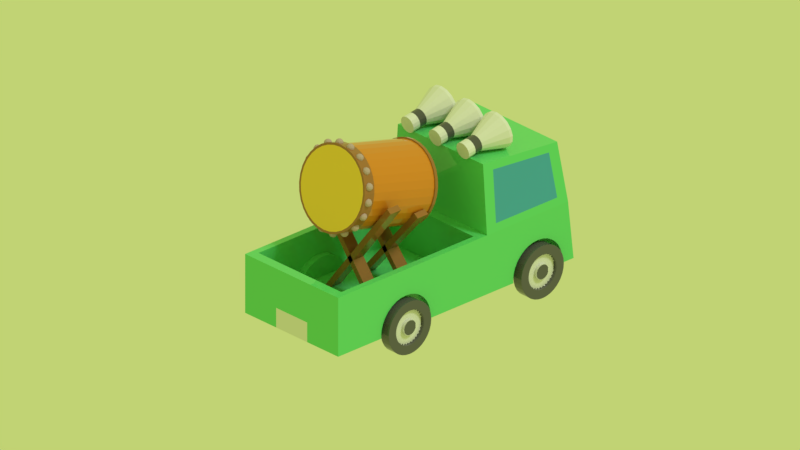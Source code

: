 # Source: bedug.blend  (saved by Blender 2.93.21; exported with 4.5.12 LTS)
import bpy
from mathutils import Matrix  # noqa: F401  (used for matrix-valued properties, if any)

bpy.ops.wm.read_factory_settings(use_empty=True)
scene = bpy.context.scene
scene.name = 'Scene'

# ---- collections
col_collection_1 = bpy.data.collections.new('Collection 1'); scene.collection.children.link(col_collection_1)

# ---- materials (node trees are filled in below, after node groups)
mat_plate = bpy.data.materials.new('plate')
mat_plate.alpha_threshold = 0.0
mat_plate.roughness = 0.5
mat_black = bpy.data.materials.new('black')
mat_black.alpha_threshold = 0.0
mat_black.roughness = 0.5
mat_tire = bpy.data.materials.new('tire')
mat_tire.alpha_threshold = 0.0
mat_tire.roughness = 0.5
mat_car = bpy.data.materials.new('car')
mat_car.alpha_threshold = 0.0
mat_car.roughness = 0.5
mat_window_car = bpy.data.materials.new('window_car')
mat_window_car.alpha_threshold = 0.0
mat_window_car.roughness = 0.5
mat_wood_2 = bpy.data.materials.new('wood_2')
mat_wood_2.alpha_threshold = 0.0
mat_wood_2.roughness = 0.5
mat_wood_2.line_color = (0.0, 0.0, 0.0, 1.0)
mat_metal = bpy.data.materials.new('metal')
mat_metal.alpha_threshold = 0.0
mat_metal.roughness = 0.5
mat_wood = bpy.data.materials.new('wood')
mat_wood.alpha_threshold = 0.0
mat_wood.roughness = 0.5
mat_wood.line_color = (0.0, 0.0, 0.0, 1.0)
mat_kulit = bpy.data.materials.new('kulit')
mat_kulit.alpha_threshold = 0.0
mat_kulit.roughness = 0.5

# ---- material node trees
mat_plate.use_nodes = True; mat_plate.node_tree.nodes.clear()
_N = mat_plate.node_tree.nodes; _L = mat_plate.node_tree.links
n0 = _N.new('ShaderNodeOutputMaterial'); n0.name = 'Material Output'; n0.location = (300, 300)
n1 = _N.new('ShaderNodeBsdfPrincipled'); n1.name = 'Principled BSDF'; n1.location = (10, 300)
n1.distribution = 'GGX'
n1.subsurface_method = 'BURLEY'
n1.inputs[0].default_value = (0.7991, 0.7991, 0.7991, 1.0)
n1.inputs[2].default_value = 0.0
n1.inputs[3].default_value = 1.45
n1.inputs[27].default_value = (0.0, 0.0, 0.0, 1.0)
n1.inputs[28].default_value = 1.0
_L.new(n1.outputs[0], n0.inputs[0])
n0.is_active_output = True
mat_black.use_nodes = True; mat_black.node_tree.nodes.clear()
_N = mat_black.node_tree.nodes; _L = mat_black.node_tree.links
n0 = _N.new('ShaderNodeOutputMaterial'); n0.name = 'Material Output'; n0.location = (300, 300)
n1 = _N.new('ShaderNodeBsdfPrincipled'); n1.name = 'Principled BSDF'; n1.location = (10, 300)
n1.distribution = 'GGX'
n1.subsurface_method = 'BURLEY'
n1.inputs[0].default_value = (0.09084, 0.09084, 0.09084, 1.0)
n1.inputs[2].default_value = 0.0
n1.inputs[3].default_value = 1.45
n1.inputs[27].default_value = (0.0, 0.0, 0.0, 1.0)
n1.inputs[28].default_value = 1.0
_L.new(n1.outputs[0], n0.inputs[0])
n0.is_active_output = True
mat_tire.use_nodes = True; mat_tire.node_tree.nodes.clear()
_N = mat_tire.node_tree.nodes; _L = mat_tire.node_tree.links
n0 = _N.new('ShaderNodeOutputMaterial'); n0.name = 'Material Output'; n0.location = (300, 300)
n1 = _N.new('ShaderNodeBsdfPrincipled'); n1.name = 'Principled BSDF'; n1.location = (10, 300)
n1.distribution = 'GGX'
n1.subsurface_method = 'BURLEY'
n1.inputs[0].default_value = (0.107, 0.107, 0.107, 1.0)
n1.inputs[2].default_value = 0.0
n1.inputs[3].default_value = 1.45
n1.inputs[27].default_value = (0.0, 0.0, 0.0, 1.0)
n1.inputs[28].default_value = 1.0
_L.new(n1.outputs[0], n0.inputs[0])
n0.is_active_output = True
mat_car.use_nodes = True; mat_car.node_tree.nodes.clear()
_N = mat_car.node_tree.nodes; _L = mat_car.node_tree.links
n0 = _N.new('ShaderNodeOutputMaterial'); n0.name = 'Material Output'; n0.location = (300, 300)
n1 = _N.new('ShaderNodeBsdfPrincipled'); n1.name = 'Principled BSDF'; n1.location = (10, 300)
n1.distribution = 'GGX'
n1.subsurface_method = 'BURLEY'
n1.inputs[0].default_value = (0.1248, 0.7011, 0.2016, 1.0)
n1.inputs[2].default_value = 0.0
n1.inputs[3].default_value = 1.45
n1.inputs[27].default_value = (0.0, 0.0, 0.0, 1.0)
n1.inputs[28].default_value = 1.0
_L.new(n1.outputs[0], n0.inputs[0])
n0.is_active_output = True
mat_window_car.use_nodes = True; mat_window_car.node_tree.nodes.clear()
_N = mat_window_car.node_tree.nodes; _L = mat_window_car.node_tree.links
n0 = _N.new('ShaderNodeOutputMaterial'); n0.name = 'Material Output'; n0.location = (300, 300)
n1 = _N.new('ShaderNodeBsdfPrincipled'); n1.name = 'Principled BSDF'; n1.location = (10, 300)
n1.distribution = 'GGX'
n1.subsurface_method = 'BURLEY'
n1.inputs[0].default_value = (0.05613, 0.3813, 0.5395, 1.0)
n1.inputs[2].default_value = 0.0
n1.inputs[3].default_value = 1.45
n1.inputs[27].default_value = (0.0, 0.0, 0.0, 1.0)
n1.inputs[28].default_value = 1.0
_L.new(n1.outputs[0], n0.inputs[0])
n0.is_active_output = True
mat_wood_2.use_nodes = True; mat_wood_2.node_tree.nodes.clear()
_N = mat_wood_2.node_tree.nodes; _L = mat_wood_2.node_tree.links
n0 = _N.new('ShaderNodeOutputMaterial'); n0.name = 'Material Output'; n0.location = (300, 300)
n1 = _N.new('ShaderNodeBsdfPrincipled'); n1.name = 'Principled BSDF'; n1.location = (10, 300)
n1.distribution = 'GGX'
n1.subsurface_method = 'BURLEY'
n1.inputs[0].default_value = (0.3663, 0.1529, 0.04374, 1.0)
n1.inputs[2].default_value = 0.0
n1.inputs[3].default_value = 1.45
n1.inputs[27].default_value = (0.0, 0.0, 0.0, 1.0)
n1.inputs[28].default_value = 1.0
_L.new(n1.outputs[0], n0.inputs[0])
n0.is_active_output = True
mat_metal.use_nodes = True; mat_metal.node_tree.nodes.clear()
_N = mat_metal.node_tree.nodes; _L = mat_metal.node_tree.links
n0 = _N.new('ShaderNodeOutputMaterial'); n0.name = 'Material Output'; n0.location = (300, 300)
n1 = _N.new('ShaderNodeBsdfDiffuse'); n1.name = 'Diffuse BSDF'; n1.location = (10, 300)
n1.inputs[0].default_value = (0.5382, 0.3902, 0.3776, 1.0)
_L.new(n1.outputs[0], n0.inputs[0])
n0.is_active_output = True
mat_wood.use_nodes = True; mat_wood.node_tree.nodes.clear()
_N = mat_wood.node_tree.nodes; _L = mat_wood.node_tree.links
n0 = _N.new('ShaderNodeOutputMaterial'); n0.name = 'Material Output'; n0.location = (300, 300)
n1 = _N.new('ShaderNodeBsdfPrincipled'); n1.name = 'Principled BSDF'; n1.location = (10, 300)
n1.distribution = 'GGX'
n1.subsurface_method = 'BURLEY'
n1.inputs[0].default_value = (0.7011, 0.2423, 0.0185, 1.0)
n1.inputs[2].default_value = 0.0
n1.inputs[3].default_value = 1.45
n1.inputs[27].default_value = (0.0, 0.0, 0.0, 1.0)
n1.inputs[28].default_value = 1.0
_L.new(n1.outputs[0], n0.inputs[0])
n0.is_active_output = True
mat_kulit.use_nodes = True; mat_kulit.node_tree.nodes.clear()
_N = mat_kulit.node_tree.nodes; _L = mat_kulit.node_tree.links
n0 = _N.new('ShaderNodeOutputMaterial'); n0.name = 'Material Output'; n0.location = (300, 300)
n1 = _N.new('ShaderNodeBsdfPrincipled'); n1.name = 'Principled BSDF'; n1.location = (10, 300)
n1.distribution = 'GGX'
n1.subsurface_method = 'BURLEY'
n1.inputs[0].default_value = (0.9301, 0.6172, 0.04971, 1.0)
n1.inputs[2].default_value = 0.0
n1.inputs[3].default_value = 1.45
n1.inputs[27].default_value = (0.0, 0.0, 0.0, 1.0)
n1.inputs[28].default_value = 1.0
_L.new(n1.outputs[0], n0.inputs[0])
n0.is_active_output = True

# ---- world
world_world = bpy.data.worlds.new('World'); scene.world = world_world
world_world.use_nodes = True; world_world.node_tree.nodes.clear()
_N = world_world.node_tree.nodes; _L = world_world.node_tree.links
n0 = _N.new('ShaderNodeOutputWorld'); n0.name = 'World Output'; n0.location = (300, 300)
n1 = _N.new('ShaderNodeBackground'); n1.name = 'Background'; n1.location = (10, 300)
n1.inputs[0].default_value = (0.5352, 0.65, 0.1737, 1.0)
_L.new(n1.outputs[0], n0.inputs[0])
n0.is_active_output = True
world_world.color = (0.05088, 0.05088, 0.05088)
world_world.use_sun_shadow = False
world_world.sun_shadow_jitter_overblur = 0.0

# ---- cameras
cam_camera = bpy.data.cameras.new('Camera')
cam_camera.type = 'ORTHO'
cam_camera.clip_end = 100.0
cam_camera.lens = 35.0
cam_camera.sensor_width = 32.0
cam_camera.sensor_height = 18.0
cam_camera.ortho_scale = 18.21
cam_camera.dof.focus_distance = 0.0

# ---- lights
light_lamp = bpy.data.lights.new('Lamp', 'SUN')
light_lamp.transmission_factor = 0.0
light_lamp.cutoff_distance = 30.0
light_lamp.angle = 0.1993
light_lamp.energy = 1.0
light_lamp.shadow_buffer_clip_start = 1.001
light_lamp.shadow_soft_size = 0.1
light_lamp.shadow_cascade_max_distance = 1000.0

# ---- meshes
me_cylinder_006 = bpy.data.meshes.new('Cylinder.006')
me_cylinder_006.from_pydata([(9.981e-08, 0.5692, -0.2091), (9.981e-08, 0.5692, 0.2091), (0.08001, 0.5533, -0.2091), (0.08001, 0.5533, 0.2091), (0.1478, 0.508, -0.2091), (0.1478, 0.508, 0.2091), (0.1932, 0.4402, -0.2091), (0.1932, 0.4402, 0.2091), (0.2091, 0.3602, -0.2091), (0.2091, 0.3602, 0.2091), (0.1932, 0.2802, -0.2091), (0.1932, 0.2802, 0.2091), (0.1478, 0.2123, -0.2091), (0.1478, 0.2123, 0.2091), (0.08001, 0.167, -0.2091), (0.08001, 0.167, 0.2091), (1.314e-07, 0.1511, -0.2091), (1.314e-07, 0.1511, 0.2091), (-0.08001, 0.167, -0.2091), (-0.08001, 0.167, 0.2091), (-0.1478, 0.2123, -0.2091), (-0.1478, 0.2123, 0.2091), (-0.1932, 0.2802, -0.2091), (-0.1932, 0.2802, 0.2091), (-0.2091, 0.3602, -0.2091), (-0.2091, 0.3602, 0.2091), (-0.1932, 0.4402, -0.2091), (-0.1932, 0.4402, 0.2091), (-0.1478, 0.508, -0.2091), (-0.1478, 0.508, 0.2091), (-0.08001, 0.5533, -0.2091), (-0.08001, 0.5533, 0.2091), (7.597e-08, 0.8201, -0.8567), (0.176, 0.7851, -0.8567), (0.3252, 0.6854, -0.8567), (0.4249, 0.5362, -0.8567), (0.4599, 0.3602, -0.8567), (0.4249, 0.1842, -0.8567), (0.3252, 0.03495, -0.8567), (0.176, -0.06475, -0.8567), (1.454e-07, -0.09976, -0.8567), (-0.176, -0.06475, -0.8567), (-0.3252, 0.03495, -0.8567), (-0.4249, 0.1842, -0.8567), (-0.4599, 0.3602, -0.8567), (-0.4249, 0.5362, -0.8567), (-0.3252, 0.6854, -0.8567), (-0.176, 0.7851, -0.8567), (7.597e-08, 0.8201, -0.9361), (0.176, 0.7851, -0.9361), (0.3252, 0.6854, -0.9361), (0.4249, 0.5362, -0.9361), (0.4599, 0.3602, -0.9361), (0.4249, 0.1842, -0.9361), (0.3252, 0.03495, -0.9361), (0.176, -0.06475, -0.9361), (1.454e-07, -0.09976, -0.9361), (-0.176, -0.06475, -0.9361), (-0.3252, 0.03495, -0.9361), (-0.4249, 0.1842, -0.9361), (-0.4599, 0.3602, -0.9361), (-0.4249, 0.5362, -0.9361), (-0.3252, 0.6854, -0.9361), (-0.176, 0.7851, -0.9361), (8.39e-08, 0.7231, -0.9361), (0.1389, 0.6955, -0.9361), (0.2567, 0.6168, -0.9361), (0.3354, 0.4991, -0.9361), (0.363, 0.3602, -0.9361), (0.3354, 0.2213, -0.9361), (0.2567, 0.1035, -0.9361), (0.1389, 0.02481, -0.9361), (1.387e-07, -0.002822, -0.9361), (-0.1389, 0.02481, -0.9361), (-0.2567, 0.1035, -0.9361), (-0.3354, 0.2213, -0.9361), (-0.363, 0.3602, -0.9361), (-0.3354, 0.4991, -0.9361), (-0.2567, 0.6168, -0.9361), (-0.1389, 0.6955, -0.9361), (9.455e-08, 0.7231, -0.744), (0.1389, 0.6955, -0.744), (0.2567, 0.6168, -0.744), (0.3354, 0.4991, -0.744), (0.363, 0.3602, -0.744), (0.3354, 0.2213, -0.744), (0.2567, 0.1035, -0.744), (0.1389, 0.02481, -0.744), (1.494e-07, -0.002822, -0.744), (-0.1389, 0.02481, -0.744), (-0.2567, 0.1035, -0.744), (-0.3354, 0.2213, -0.744), (-0.363, 0.3602, -0.744), (-0.3354, 0.4991, -0.744), (-0.2567, 0.6168, -0.744), (-0.1389, 0.6955, -0.744), (9.981e-08, 0.5692, -2.98e-08), (0.08001, 0.5533, -2.98e-08), (0.1478, 0.508, -2.98e-08), (0.1932, 0.4402, -2.98e-08), (0.2091, 0.3602, -2.98e-08), (0.1932, 0.2802, -2.98e-08), (0.1478, 0.2123, -2.98e-08), (0.08001, 0.167, -2.98e-08), (1.314e-07, 0.1511, -2.98e-08), (-0.08001, 0.167, -2.98e-08), (-0.1478, 0.2123, -2.98e-08), (-0.1932, 0.2802, -2.98e-08), (-0.2091, 0.3602, -2.98e-08), (-0.1932, 0.4402, -2.98e-08), (-0.1478, 0.508, -2.98e-08), (-0.08001, 0.5533, -2.98e-08)], [], [(96, 1, 3, 97), (97, 3, 5, 98), (98, 5, 7, 99), (99, 7, 9, 100), (100, 9, 11, 101), (101, 11, 13, 102), (102, 13, 15, 103), (103, 15, 17, 104), (104, 17, 19, 105), (105, 19, 21, 106), (106, 21, 23, 107), (107, 23, 25, 108), (108, 25, 27, 109), (109, 27, 29, 110), (3, 1, 31, 29, 27, 25, 23, 21, 19, 17, 15, 13, 11, 9, 7, 5), (110, 29, 31, 111), (111, 31, 1, 96), (26, 28, 46, 45), (39, 40, 56, 55), (2, 4, 34, 33), (12, 14, 39, 38), (22, 24, 44, 43), (8, 10, 37, 36), (18, 20, 42, 41), (28, 30, 47, 46), (4, 6, 35, 34), (14, 16, 40, 39), (0, 2, 33, 32), (24, 26, 45, 44), (10, 12, 38, 37), (20, 22, 43, 42), (30, 0, 32, 47), (6, 8, 36, 35), (16, 18, 41, 40), (60, 61, 77, 76), (32, 33, 49, 48), (47, 32, 48, 63), (40, 41, 57, 56), (33, 34, 50, 49), (41, 42, 58, 57), (34, 35, 51, 50), (42, 43, 59, 58), (35, 36, 52, 51), (43, 44, 60, 59), (36, 37, 53, 52), (44, 45, 61, 60), (37, 38, 54, 53), (45, 46, 62, 61), (38, 39, 55, 54), (46, 47, 63, 62), (66, 67, 83, 82), (53, 54, 70, 69), (61, 62, 78, 77), (54, 55, 71, 70), (62, 63, 79, 78), (55, 56, 72, 71), (48, 49, 65, 64), (63, 48, 64, 79), (56, 57, 73, 72), (49, 50, 66, 65), (57, 58, 74, 73), (50, 51, 67, 66), (58, 59, 75, 74), (51, 52, 68, 67), (59, 60, 76, 75), (52, 53, 69, 68), (80, 81, 82, 83, 84, 85, 86, 87, 88, 89, 90, 91, 92, 93, 94, 95), (74, 75, 91, 90), (67, 68, 84, 83), (75, 76, 92, 91), (68, 69, 85, 84), (76, 77, 93, 92), (69, 70, 86, 85), (77, 78, 94, 93), (70, 71, 87, 86), (78, 79, 95, 94), (71, 72, 88, 87), (64, 65, 81, 80), (79, 64, 80, 95), (72, 73, 89, 88), (65, 66, 82, 81), (73, 74, 90, 89), (30, 111, 96, 0), (28, 110, 111, 30), (26, 109, 110, 28), (24, 108, 109, 26), (22, 107, 108, 24), (20, 106, 107, 22), (18, 105, 106, 20), (16, 104, 105, 18), (14, 103, 104, 16), (12, 102, 103, 14), (10, 101, 102, 12), (8, 100, 101, 10), (6, 99, 100, 8), (4, 98, 99, 6), (2, 97, 98, 4), (0, 96, 97, 2)])
me_cylinder_006.polygons.foreach_set('material_index', [0, 0, 0, 0, 0, 0, 0, 0, 0, 0, 0, 0, 0, 0, 0, 0, 0, 0, 0, 0, 0, 0, 0, 0, 0, 0, 0, 0, 0, 0, 0, 0, 0, 0, 0, 0, 0, 0, 0, 0, 0, 0, 0, 0, 0, 0, 0, 0, 0, 0, 0, 0, 0, 0, 0, 0, 0, 0, 0, 0, 0, 0, 0, 0, 0, 0, 0, 0, 0, 0, 0, 0, 0, 0, 0, 0, 0, 0, 0, 0, 0, 0, 1, 1, 1, 1, 1, 1, 1, 1, 1, 1, 1, 1, 1, 1, 1, 1])
me_cylinder_006.materials.append(mat_plate)
me_cylinder_006.materials.append(mat_black)
me_cylinder_006.use_remesh_preserve_volume = False
me_cylinder_006.use_remesh_preserve_attributes = False
me_cylinder_006.use_mirror_vertex_groups = False
me_cylinder_006.update()
me_cylinder_004 = bpy.data.meshes.new('Cylinder.004')
me_cylinder_004.from_pydata([(0.6811, 0.4567, 13.1), (0.6811, 0.4567, 15.61), (0.811, 0.4439, 13.1), (0.811, 0.4439, 15.61), (0.9358, 0.406, 13.1), (0.9358, 0.406, 15.61), (1.051, 0.3445, 13.1), (1.051, 0.3445, 15.61), (1.152, 0.2617, 13.1), (1.152, 0.2617, 15.61), (1.235, 0.1609, 13.1), (1.235, 0.1609, 15.61), (1.296, 0.0458, 13.1), (1.296, 0.0458, 15.61), (1.334, -0.07905, 13.1), (1.334, -0.07905, 15.61), (1.347, -0.2089, 13.1), (1.347, -0.2089, 15.61), (1.334, -0.3387, 13.1), (1.334, -0.3387, 15.61), (1.296, -0.4636, 13.1), (1.296, -0.4636, 15.61), (1.235, -0.5787, 13.1), (1.235, -0.5787, 15.61), (1.152, -0.6795, 13.1), (1.152, -0.6795, 15.61), (1.051, -0.7623, 13.1), (1.051, -0.7623, 15.61), (0.9358, -0.8238, 13.1), (0.9358, -0.8238, 15.61), (0.811, -0.8617, 13.1), (0.811, -0.8617, 15.61), (0.6811, -0.8745, 13.1), (0.6811, -0.8745, 15.61), (0.5513, -0.8617, 13.1), (0.5513, -0.8617, 15.61), (0.4264, -0.8238, 13.1), (0.4264, -0.8238, 15.61), (0.3114, -0.7623, 13.1), (0.3114, -0.7623, 15.61), (0.2105, -0.6795, 13.1), (0.2105, -0.6795, 15.61), (0.1278, -0.5787, 13.1), (0.1278, -0.5787, 15.61), (0.06625, -0.4636, 13.1), (0.06625, -0.4636, 15.61), (0.02837, -0.3387, 13.1), (0.02837, -0.3387, 15.61), (0.01559, -0.2089, 13.1), (0.01559, -0.2089, 15.61), (0.02837, -0.07905, 13.1), (0.02837, -0.07905, 15.61), (0.06625, 0.0458, 13.1), (0.06625, 0.0458, 15.61), (0.1278, 0.1609, 13.1), (0.1278, 0.1609, 15.61), (0.2105, 0.2617, 13.1), (0.2105, 0.2617, 15.61), (0.3114, 0.3445, 13.1), (0.3114, 0.3445, 15.61), (0.4264, 0.406, 13.1), (0.4264, 0.406, 15.61), (0.5513, 0.4439, 13.1), (0.5513, 0.4439, 15.61), (0.7664, 0.2196, 15.61), (0.6811, 0.228, 15.61), (0.8483, 0.1948, 15.61), (0.9239, 0.1544, 15.61), (0.9901, 0.1001, 15.61), (1.044, 0.03385, 15.61), (1.085, -0.04169, 15.61), (1.11, -0.1237, 15.61), (1.118, -0.2089, 15.61), (1.11, -0.2941, 15.61), (1.085, -0.3761, 15.61), (1.044, -0.4516, 15.61), (0.9901, -0.5178, 15.61), (0.9239, -0.5722, 15.61), (0.8483, -0.6126, 15.61), (0.7664, -0.6374, 15.61), (0.6811, -0.6458, 15.61), (0.5959, -0.6374, 15.61), (0.5139, -0.6126, 15.61), (0.4384, -0.5722, 15.61), (0.3722, -0.5178, 15.61), (0.3179, -0.4516, 15.61), (0.2775, -0.3761, 15.61), (0.2526, -0.2941, 15.61), (0.2442, -0.2089, 15.61), (0.2526, -0.1237, 15.61), (0.2775, -0.04169, 15.61), (0.3179, 0.03385, 15.61), (0.3722, 0.1001, 15.61), (0.4384, 0.1544, 15.61), (0.5139, 0.1948, 15.61), (0.5959, 0.2196, 15.61), (0.7664, 0.2196, 14.86), (0.6811, 0.228, 14.86), (0.8483, 0.1948, 14.86), (0.9239, 0.1544, 14.86), (0.9901, 0.1001, 14.86), (1.044, 0.03385, 14.86), (1.085, -0.04169, 14.86), (1.11, -0.1237, 14.86), (1.118, -0.2089, 14.86), (1.11, -0.2941, 14.86), (1.085, -0.3761, 14.86), (1.044, -0.4516, 14.86), (0.9901, -0.5178, 14.86), (0.9239, -0.5722, 14.86), (0.8483, -0.6126, 14.86), (0.7664, -0.6374, 14.86), (0.6811, -0.6458, 14.86), (0.5959, -0.6374, 14.86), (0.5139, -0.6126, 14.86), (0.4384, -0.5722, 14.86), (0.3722, -0.5178, 14.86), (0.3179, -0.4516, 14.86), (0.2775, -0.3761, 14.86), (0.2526, -0.2941, 14.86), (0.2442, -0.2089, 14.86), (0.2526, -0.1237, 14.86), (0.2775, -0.04169, 14.86), (0.3179, 0.03385, 14.86), (0.3722, 0.1001, 14.86), (0.4384, 0.1544, 14.86), (0.5139, 0.1948, 14.86), (0.5959, 0.2196, 14.86), (0.7191, -0.01818, 14.86), (0.6811, -0.01445, 14.86), (0.7556, -0.02925, 14.86), (0.7892, -0.04722, 14.86), (0.8186, -0.0714, 14.86), (0.8428, -0.1009, 14.86), (0.8608, -0.1345, 14.86), (0.8719, -0.171, 14.86), (0.8756, -0.2089, 14.86), (0.8719, -0.2468, 14.86), (0.8608, -0.2833, 14.86), (0.8428, -0.3169, 14.86), (0.8186, -0.3464, 14.86), (0.7892, -0.3706, 14.86), (0.7556, -0.3885, 14.86), (0.7191, -0.3996, 14.86), (0.6811, -0.4033, 14.86), (0.6432, -0.3996, 14.86), (0.6067, -0.3885, 14.86), (0.5731, -0.3706, 14.86), (0.5436, -0.3464, 14.86), (0.5195, -0.3169, 14.86), (0.5015, -0.2833, 14.86), (0.4904, -0.2468, 14.86), (0.4867, -0.2089, 14.86), (0.4904, -0.171, 14.86), (0.5015, -0.1345, 14.86), (0.5195, -0.1009, 14.86), (0.5436, -0.0714, 14.86), (0.5731, -0.04722, 14.86), (0.6067, -0.02925, 14.86), (0.6432, -0.01818, 14.86), (0.7191, -0.01818, 15.57), (0.6811, -0.01445, 15.57), (0.7556, -0.02925, 15.57), (0.7892, -0.04722, 15.57), (0.8186, -0.0714, 15.57), (0.8428, -0.1009, 15.57), (0.8608, -0.1345, 15.57), (0.8719, -0.171, 15.57), (0.8756, -0.2089, 15.57), (0.8719, -0.2468, 15.57), (0.8608, -0.2833, 15.57), (0.8428, -0.3169, 15.57), (0.8186, -0.3464, 15.57), (0.7892, -0.3706, 15.57), (0.7556, -0.3885, 15.57), (0.7191, -0.3996, 15.57), (0.6811, -0.4033, 15.57), (0.6432, -0.3996, 15.57), (0.6067, -0.3885, 15.57), (0.5731, -0.3706, 15.57), (0.5436, -0.3464, 15.57), (0.5195, -0.3169, 15.57), (0.5015, -0.2833, 15.57), (0.4904, -0.2468, 15.57), (0.4867, -0.2089, 15.57), (0.4904, -0.171, 15.57), (0.5015, -0.1345, 15.57), (0.5195, -0.1009, 15.57), (0.5436, -0.0714, 15.57), (0.5731, -0.04722, 15.57), (0.6067, -0.02925, 15.57), (0.6432, -0.01818, 15.57)], [], [(0, 1, 3, 2), (2, 3, 5, 4), (4, 5, 7, 6), (6, 7, 9, 8), (8, 9, 11, 10), (10, 11, 13, 12), (12, 13, 15, 14), (14, 15, 17, 16), (16, 17, 19, 18), (18, 19, 21, 20), (20, 21, 23, 22), (22, 23, 25, 24), (24, 25, 27, 26), (26, 27, 29, 28), (28, 29, 31, 30), (30, 31, 33, 32), (32, 33, 35, 34), (34, 35, 37, 36), (36, 37, 39, 38), (38, 39, 41, 40), (40, 41, 43, 42), (42, 43, 45, 44), (44, 45, 47, 46), (46, 47, 49, 48), (48, 49, 51, 50), (50, 51, 53, 52), (52, 53, 55, 54), (54, 55, 57, 56), (56, 57, 59, 58), (58, 59, 61, 60), (9, 7, 67, 68), (60, 61, 63, 62), (62, 63, 1, 0), (0, 2, 4, 6, 8, 10, 12, 14, 16, 18, 20, 22, 24, 26, 28, 30, 32, 34, 36, 38, 40, 42, 44, 46, 48, 50, 52, 54, 56, 58, 60, 62), (87, 86, 118, 119), (27, 25, 76, 77), (45, 43, 85, 86), (63, 61, 94, 95), (19, 17, 72, 73), (37, 35, 81, 82), (55, 53, 90, 91), (11, 9, 68, 69), (29, 27, 77, 78), (3, 1, 65, 64), (47, 45, 86, 87), (1, 63, 95, 65), (21, 19, 73, 74), (39, 37, 82, 83), (57, 55, 91, 92), (13, 11, 69, 70), (31, 29, 78, 79), (49, 47, 87, 88), (5, 3, 64, 66), (23, 21, 74, 75), (41, 39, 83, 84), (59, 57, 92, 93), (15, 13, 70, 71), (33, 31, 79, 80), (51, 49, 88, 89), (7, 5, 66, 67), (25, 23, 75, 76), (43, 41, 84, 85), (61, 59, 93, 94), (17, 15, 71, 72), (35, 33, 80, 81), (53, 51, 89, 90), (122, 121, 153, 154), (74, 73, 105, 106), (88, 87, 119, 120), (75, 74, 106, 107), (89, 88, 120, 121), (76, 75, 107, 108), (90, 89, 121, 122), (77, 76, 108, 109), (91, 90, 122, 123), (78, 77, 109, 110), (64, 65, 97, 96), (92, 91, 123, 124), (79, 78, 110, 111), (66, 64, 96, 98), (93, 92, 124, 125), (80, 79, 111, 112), (67, 66, 98, 99), (94, 93, 125, 126), (81, 80, 112, 113), (68, 67, 99, 100), (95, 94, 126, 127), (82, 81, 113, 114), (69, 68, 100, 101), (65, 95, 127, 97), (83, 82, 114, 115), (70, 69, 101, 102), (84, 83, 115, 116), (71, 70, 102, 103), (85, 84, 116, 117), (72, 71, 103, 104), (86, 85, 117, 118), (73, 72, 104, 105), (130, 128, 160, 162), (109, 108, 140, 141), (123, 122, 154, 155), (110, 109, 141, 142), (96, 97, 129, 128), (124, 123, 155, 156), (111, 110, 142, 143), (98, 96, 128, 130), (125, 124, 156, 157), (112, 111, 143, 144), (99, 98, 130, 131), (126, 125, 157, 158), (113, 112, 144, 145), (100, 99, 131, 132), (127, 126, 158, 159), (114, 113, 145, 146), (101, 100, 132, 133), (97, 127, 159, 129), (115, 114, 146, 147), (102, 101, 133, 134), (116, 115, 147, 148), (103, 102, 134, 135), (117, 116, 148, 149), (104, 103, 135, 136), (118, 117, 149, 150), (105, 104, 136, 137), (119, 118, 150, 151), (106, 105, 137, 138), (120, 119, 151, 152), (107, 106, 138, 139), (121, 120, 152, 153), (108, 107, 139, 140), (160, 161, 191, 190, 189, 188, 187, 186, 185, 184, 183, 182, 181, 180, 179, 178, 177, 176, 175, 174, 173, 172, 171, 170, 169, 168, 167, 166, 165, 164, 163, 162), (157, 156, 188, 189), (144, 143, 175, 176), (131, 130, 162, 163), (158, 157, 189, 190), (145, 144, 176, 177), (132, 131, 163, 164), (159, 158, 190, 191), (146, 145, 177, 178), (133, 132, 164, 165), (129, 159, 191, 161), (147, 146, 178, 179), (134, 133, 165, 166), (148, 147, 179, 180), (135, 134, 166, 167), (149, 148, 180, 181), (136, 135, 167, 168), (150, 149, 181, 182), (137, 136, 168, 169), (151, 150, 182, 183), (138, 137, 169, 170), (152, 151, 183, 184), (139, 138, 170, 171), (153, 152, 184, 185), (140, 139, 171, 172), (154, 153, 185, 186), (141, 140, 172, 173), (155, 154, 186, 187), (142, 141, 173, 174), (128, 129, 161, 160), (156, 155, 187, 188), (143, 142, 174, 175)])
me_cylinder_004.polygons.foreach_set('material_index', [0, 0, 0, 0, 0, 0, 0, 0, 0, 0, 0, 0, 0, 0, 0, 0, 0, 0, 0, 0, 0, 0, 0, 0, 0, 0, 0, 0, 0, 0, 0, 0, 0, 0, 0, 0, 0, 0, 0, 0, 0, 0, 0, 0, 0, 0, 0, 0, 0, 0, 0, 0, 0, 0, 0, 0, 0, 0, 0, 0, 0, 0, 0, 0, 0, 0, 1, 0, 0, 0, 0, 0, 0, 0, 0, 0, 0, 0, 0, 0, 0, 0, 0, 0, 0, 0, 0, 0, 0, 0, 0, 0, 0, 0, 0, 0, 0, 0, 1, 1, 1, 1, 1, 1, 1, 1, 1, 1, 1, 1, 1, 1, 1, 1, 1, 1, 1, 1, 1, 1, 1, 1, 1, 1, 1, 1, 1, 1, 1, 1, 0, 1, 1, 1, 1, 1, 1, 1, 1, 1, 1, 1, 1, 1, 1, 1, 1, 1, 1, 1, 1, 1, 1, 1, 1, 1, 1, 1, 1, 1, 1, 1])
me_cylinder_004.materials.append(mat_tire)
me_cylinder_004.materials.append(mat_plate)
me_cylinder_004.use_remesh_preserve_volume = False
me_cylinder_004.use_remesh_preserve_attributes = False
me_cylinder_004.use_mirror_vertex_groups = False
me_cylinder_004.update()
me_cylinder_003 = bpy.data.meshes.new('Cylinder.003')
me_cylinder_003.from_pydata([(0.6811, 0.4567, 13.1), (0.6811, 0.4567, 15.61), (0.811, 0.4439, 13.1), (0.811, 0.4439, 15.61), (0.9358, 0.406, 13.1), (0.9358, 0.406, 15.61), (1.051, 0.3445, 13.1), (1.051, 0.3445, 15.61), (1.152, 0.2617, 13.1), (1.152, 0.2617, 15.61), (1.235, 0.1609, 13.1), (1.235, 0.1609, 15.61), (1.296, 0.0458, 13.1), (1.296, 0.0458, 15.61), (1.334, -0.07905, 13.1), (1.334, -0.07905, 15.61), (1.347, -0.2089, 13.1), (1.347, -0.2089, 15.61), (1.334, -0.3387, 13.1), (1.334, -0.3387, 15.61), (1.296, -0.4636, 13.1), (1.296, -0.4636, 15.61), (1.235, -0.5787, 13.1), (1.235, -0.5787, 15.61), (1.152, -0.6795, 13.1), (1.152, -0.6795, 15.61), (1.051, -0.7623, 13.1), (1.051, -0.7623, 15.61), (0.9358, -0.8238, 13.1), (0.9358, -0.8238, 15.61), (0.811, -0.8617, 13.1), (0.811, -0.8617, 15.61), (0.6811, -0.8745, 13.1), (0.6811, -0.8745, 15.61), (0.5513, -0.8617, 13.1), (0.5513, -0.8617, 15.61), (0.4264, -0.8238, 13.1), (0.4264, -0.8238, 15.61), (0.3114, -0.7623, 13.1), (0.3114, -0.7623, 15.61), (0.2105, -0.6795, 13.1), (0.2105, -0.6795, 15.61), (0.1278, -0.5787, 13.1), (0.1278, -0.5787, 15.61), (0.06625, -0.4636, 13.1), (0.06625, -0.4636, 15.61), (0.02837, -0.3387, 13.1), (0.02837, -0.3387, 15.61), (0.01559, -0.2089, 13.1), (0.01559, -0.2089, 15.61), (0.02837, -0.07905, 13.1), (0.02837, -0.07905, 15.61), (0.06625, 0.0458, 13.1), (0.06625, 0.0458, 15.61), (0.1278, 0.1609, 13.1), (0.1278, 0.1609, 15.61), (0.2105, 0.2617, 13.1), (0.2105, 0.2617, 15.61), (0.3114, 0.3445, 13.1), (0.3114, 0.3445, 15.61), (0.4264, 0.406, 13.1), (0.4264, 0.406, 15.61), (0.5513, 0.4439, 13.1), (0.5513, 0.4439, 15.61), (0.7664, 0.2196, 15.61), (0.6811, 0.228, 15.61), (0.8483, 0.1948, 15.61), (0.9239, 0.1544, 15.61), (0.9901, 0.1001, 15.61), (1.044, 0.03385, 15.61), (1.085, -0.04169, 15.61), (1.11, -0.1237, 15.61), (1.118, -0.2089, 15.61), (1.11, -0.2941, 15.61), (1.085, -0.3761, 15.61), (1.044, -0.4516, 15.61), (0.9901, -0.5178, 15.61), (0.9239, -0.5722, 15.61), (0.8483, -0.6126, 15.61), (0.7664, -0.6374, 15.61), (0.6811, -0.6458, 15.61), (0.5959, -0.6374, 15.61), (0.5139, -0.6126, 15.61), (0.4384, -0.5722, 15.61), (0.3722, -0.5178, 15.61), (0.3179, -0.4516, 15.61), (0.2775, -0.3761, 15.61), (0.2526, -0.2941, 15.61), (0.2442, -0.2089, 15.61), (0.2526, -0.1237, 15.61), (0.2775, -0.04169, 15.61), (0.3179, 0.03385, 15.61), (0.3722, 0.1001, 15.61), (0.4384, 0.1544, 15.61), (0.5139, 0.1948, 15.61), (0.5959, 0.2196, 15.61), (0.7664, 0.2196, 14.86), (0.6811, 0.228, 14.86), (0.8483, 0.1948, 14.86), (0.9239, 0.1544, 14.86), (0.9901, 0.1001, 14.86), (1.044, 0.03385, 14.86), (1.085, -0.04169, 14.86), (1.11, -0.1237, 14.86), (1.118, -0.2089, 14.86), (1.11, -0.2941, 14.86), (1.085, -0.3761, 14.86), (1.044, -0.4516, 14.86), (0.9901, -0.5178, 14.86), (0.9239, -0.5722, 14.86), (0.8483, -0.6126, 14.86), (0.7664, -0.6374, 14.86), (0.6811, -0.6458, 14.86), (0.5959, -0.6374, 14.86), (0.5139, -0.6126, 14.86), (0.4384, -0.5722, 14.86), (0.3722, -0.5178, 14.86), (0.3179, -0.4516, 14.86), (0.2775, -0.3761, 14.86), (0.2526, -0.2941, 14.86), (0.2442, -0.2089, 14.86), (0.2526, -0.1237, 14.86), (0.2775, -0.04169, 14.86), (0.3179, 0.03385, 14.86), (0.3722, 0.1001, 14.86), (0.4384, 0.1544, 14.86), (0.5139, 0.1948, 14.86), (0.5959, 0.2196, 14.86), (0.7191, -0.01818, 14.86), (0.6811, -0.01445, 14.86), (0.7556, -0.02925, 14.86), (0.7892, -0.04722, 14.86), (0.8186, -0.0714, 14.86), (0.8428, -0.1009, 14.86), (0.8608, -0.1345, 14.86), (0.8719, -0.171, 14.86), (0.8756, -0.2089, 14.86), (0.8719, -0.2468, 14.86), (0.8608, -0.2833, 14.86), (0.8428, -0.3169, 14.86), (0.8186, -0.3464, 14.86), (0.7892, -0.3706, 14.86), (0.7556, -0.3885, 14.86), (0.7191, -0.3996, 14.86), (0.6811, -0.4033, 14.86), (0.6432, -0.3996, 14.86), (0.6067, -0.3885, 14.86), (0.5731, -0.3706, 14.86), (0.5436, -0.3464, 14.86), (0.5195, -0.3169, 14.86), (0.5015, -0.2833, 14.86), (0.4904, -0.2468, 14.86), (0.4867, -0.2089, 14.86), (0.4904, -0.171, 14.86), (0.5015, -0.1345, 14.86), (0.5195, -0.1009, 14.86), (0.5436, -0.0714, 14.86), (0.5731, -0.04722, 14.86), (0.6067, -0.02925, 14.86), (0.6432, -0.01818, 14.86), (0.7191, -0.01818, 15.57), (0.6811, -0.01445, 15.57), (0.7556, -0.02925, 15.57), (0.7892, -0.04722, 15.57), (0.8186, -0.0714, 15.57), (0.8428, -0.1009, 15.57), (0.8608, -0.1345, 15.57), (0.8719, -0.171, 15.57), (0.8756, -0.2089, 15.57), (0.8719, -0.2468, 15.57), (0.8608, -0.2833, 15.57), (0.8428, -0.3169, 15.57), (0.8186, -0.3464, 15.57), (0.7892, -0.3706, 15.57), (0.7556, -0.3885, 15.57), (0.7191, -0.3996, 15.57), (0.6811, -0.4033, 15.57), (0.6432, -0.3996, 15.57), (0.6067, -0.3885, 15.57), (0.5731, -0.3706, 15.57), (0.5436, -0.3464, 15.57), (0.5195, -0.3169, 15.57), (0.5015, -0.2833, 15.57), (0.4904, -0.2468, 15.57), (0.4867, -0.2089, 15.57), (0.4904, -0.171, 15.57), (0.5015, -0.1345, 15.57), (0.5195, -0.1009, 15.57), (0.5436, -0.0714, 15.57), (0.5731, -0.04722, 15.57), (0.6067, -0.02925, 15.57), (0.6432, -0.01818, 15.57)], [], [(0, 1, 3, 2), (2, 3, 5, 4), (4, 5, 7, 6), (6, 7, 9, 8), (8, 9, 11, 10), (10, 11, 13, 12), (12, 13, 15, 14), (14, 15, 17, 16), (16, 17, 19, 18), (18, 19, 21, 20), (20, 21, 23, 22), (22, 23, 25, 24), (24, 25, 27, 26), (26, 27, 29, 28), (28, 29, 31, 30), (30, 31, 33, 32), (32, 33, 35, 34), (34, 35, 37, 36), (36, 37, 39, 38), (38, 39, 41, 40), (40, 41, 43, 42), (42, 43, 45, 44), (44, 45, 47, 46), (46, 47, 49, 48), (48, 49, 51, 50), (50, 51, 53, 52), (52, 53, 55, 54), (54, 55, 57, 56), (56, 57, 59, 58), (58, 59, 61, 60), (9, 7, 67, 68), (60, 61, 63, 62), (62, 63, 1, 0), (0, 2, 4, 6, 8, 10, 12, 14, 16, 18, 20, 22, 24, 26, 28, 30, 32, 34, 36, 38, 40, 42, 44, 46, 48, 50, 52, 54, 56, 58, 60, 62), (87, 86, 118, 119), (27, 25, 76, 77), (45, 43, 85, 86), (63, 61, 94, 95), (19, 17, 72, 73), (37, 35, 81, 82), (55, 53, 90, 91), (11, 9, 68, 69), (29, 27, 77, 78), (3, 1, 65, 64), (47, 45, 86, 87), (1, 63, 95, 65), (21, 19, 73, 74), (39, 37, 82, 83), (57, 55, 91, 92), (13, 11, 69, 70), (31, 29, 78, 79), (49, 47, 87, 88), (5, 3, 64, 66), (23, 21, 74, 75), (41, 39, 83, 84), (59, 57, 92, 93), (15, 13, 70, 71), (33, 31, 79, 80), (51, 49, 88, 89), (7, 5, 66, 67), (25, 23, 75, 76), (43, 41, 84, 85), (61, 59, 93, 94), (17, 15, 71, 72), (35, 33, 80, 81), (53, 51, 89, 90), (122, 121, 153, 154), (74, 73, 105, 106), (88, 87, 119, 120), (75, 74, 106, 107), (89, 88, 120, 121), (76, 75, 107, 108), (90, 89, 121, 122), (77, 76, 108, 109), (91, 90, 122, 123), (78, 77, 109, 110), (64, 65, 97, 96), (92, 91, 123, 124), (79, 78, 110, 111), (66, 64, 96, 98), (93, 92, 124, 125), (80, 79, 111, 112), (67, 66, 98, 99), (94, 93, 125, 126), (81, 80, 112, 113), (68, 67, 99, 100), (95, 94, 126, 127), (82, 81, 113, 114), (69, 68, 100, 101), (65, 95, 127, 97), (83, 82, 114, 115), (70, 69, 101, 102), (84, 83, 115, 116), (71, 70, 102, 103), (85, 84, 116, 117), (72, 71, 103, 104), (86, 85, 117, 118), (73, 72, 104, 105), (130, 128, 160, 162), (109, 108, 140, 141), (123, 122, 154, 155), (110, 109, 141, 142), (96, 97, 129, 128), (124, 123, 155, 156), (111, 110, 142, 143), (98, 96, 128, 130), (125, 124, 156, 157), (112, 111, 143, 144), (99, 98, 130, 131), (126, 125, 157, 158), (113, 112, 144, 145), (100, 99, 131, 132), (127, 126, 158, 159), (114, 113, 145, 146), (101, 100, 132, 133), (97, 127, 159, 129), (115, 114, 146, 147), (102, 101, 133, 134), (116, 115, 147, 148), (103, 102, 134, 135), (117, 116, 148, 149), (104, 103, 135, 136), (118, 117, 149, 150), (105, 104, 136, 137), (119, 118, 150, 151), (106, 105, 137, 138), (120, 119, 151, 152), (107, 106, 138, 139), (121, 120, 152, 153), (108, 107, 139, 140), (160, 161, 191, 190, 189, 188, 187, 186, 185, 184, 183, 182, 181, 180, 179, 178, 177, 176, 175, 174, 173, 172, 171, 170, 169, 168, 167, 166, 165, 164, 163, 162), (157, 156, 188, 189), (144, 143, 175, 176), (131, 130, 162, 163), (158, 157, 189, 190), (145, 144, 176, 177), (132, 131, 163, 164), (159, 158, 190, 191), (146, 145, 177, 178), (133, 132, 164, 165), (129, 159, 191, 161), (147, 146, 178, 179), (134, 133, 165, 166), (148, 147, 179, 180), (135, 134, 166, 167), (149, 148, 180, 181), (136, 135, 167, 168), (150, 149, 181, 182), (137, 136, 168, 169), (151, 150, 182, 183), (138, 137, 169, 170), (152, 151, 183, 184), (139, 138, 170, 171), (153, 152, 184, 185), (140, 139, 171, 172), (154, 153, 185, 186), (141, 140, 172, 173), (155, 154, 186, 187), (142, 141, 173, 174), (128, 129, 161, 160), (156, 155, 187, 188), (143, 142, 174, 175)])
me_cylinder_003.polygons.foreach_set('material_index', [0, 0, 0, 0, 0, 0, 0, 0, 0, 0, 0, 0, 0, 0, 0, 0, 0, 0, 0, 0, 0, 0, 0, 0, 0, 0, 0, 0, 0, 0, 0, 0, 0, 0, 0, 0, 0, 0, 0, 0, 0, 0, 0, 0, 0, 0, 0, 0, 0, 0, 0, 0, 0, 0, 0, 0, 0, 0, 0, 0, 0, 0, 0, 0, 0, 0, 1, 0, 0, 0, 0, 0, 0, 0, 0, 0, 0, 0, 0, 0, 0, 0, 0, 0, 0, 0, 0, 0, 0, 0, 0, 0, 0, 0, 0, 0, 0, 0, 1, 1, 1, 1, 1, 1, 1, 1, 1, 1, 1, 1, 1, 1, 1, 1, 1, 1, 1, 1, 1, 1, 1, 1, 1, 1, 1, 1, 1, 1, 1, 1, 0, 1, 1, 1, 1, 1, 1, 1, 1, 1, 1, 1, 1, 1, 1, 1, 1, 1, 1, 1, 1, 1, 1, 1, 1, 1, 1, 1, 1, 1, 1, 1])
me_cylinder_003.materials.append(mat_tire)
me_cylinder_003.materials.append(mat_plate)
me_cylinder_003.use_remesh_preserve_volume = False
me_cylinder_003.use_remesh_preserve_attributes = False
me_cylinder_003.use_mirror_vertex_groups = False
me_cylinder_003.update()
me_cylinder_001 = bpy.data.meshes.new('Cylinder.001')
me_cylinder_001.from_pydata([(0.6811, 0.563, 11.12), (0.6811, 0.563, 12.97), (0.6811, -0.9808, 11.12), (0.6811, -0.9808, 12.97), (0.5305, -0.966, 11.12), (0.5305, -0.966, 12.97), (0.3857, -0.9221, 11.12), (0.3857, -0.9221, 12.97), (0.2523, -0.8507, 11.12), (0.2523, -0.8507, 12.97), (0.1353, -0.7547, 11.12), (0.1353, -0.7547, 12.97), (0.0393, -0.6378, 11.12), (0.0393, -0.6378, 12.97), (-0.03204, -0.5043, 11.12), (-0.03204, -0.5043, 12.97), (-0.07597, -0.3595, 11.12), (-0.07597, -0.3595, 12.97), (-0.0908, -0.2089, 11.12), (-0.0908, -0.2089, 12.97), (-0.07597, -0.0583, 11.12), (-0.07597, -0.0583, 12.97), (-0.03204, 0.08652, 11.12), (-0.03204, 0.08652, 12.97), (0.0393, 0.22, 11.12), (0.0393, 0.22, 12.97), (0.1353, 0.337, 11.12), (0.1353, 0.337, 12.97), (0.2523, 0.433, 11.12), (0.2523, 0.433, 12.97), (0.3857, 0.5043, 11.12), (0.3857, 0.5043, 12.97), (0.5305, 0.5482, 11.12), (0.5305, 0.5482, 12.97), (0.7635, 0.5549, 12.97), (0.7635, 0.5549, 11.12), (0.7635, -0.9727, 11.12), (0.7635, -0.9727, 12.97)], [], [(0, 1, 34, 35), (2, 3, 5, 4), (4, 5, 7, 6), (6, 7, 9, 8), (8, 9, 11, 10), (10, 11, 13, 12), (12, 13, 15, 14), (14, 15, 17, 16), (16, 17, 19, 18), (18, 19, 21, 20), (20, 21, 23, 22), (22, 23, 25, 24), (24, 25, 27, 26), (26, 27, 29, 28), (28, 29, 31, 30), (30, 31, 33, 32), (32, 33, 1, 0), (0, 35, 36, 2, 4, 6, 8, 10, 12, 14, 16, 18, 20, 22, 24, 26, 28, 30, 32), (37, 34, 1, 33, 31, 29, 27, 25, 23, 21, 19, 17, 15, 13, 11, 9, 7, 5, 3), (36, 37, 3, 2), (35, 34, 37, 36)])
me_cylinder_001.materials.append(mat_car)
me_cylinder_001.use_remesh_preserve_volume = False
me_cylinder_001.use_remesh_preserve_attributes = False
me_cylinder_001.use_mirror_vertex_groups = False
me_cylinder_001.update()
me_cube_002 = bpy.data.meshes.new('Cube.002')
me_cube_002.from_pydata([(1.201, 4.69, -0.6811), (1.201, 3.146, -0.6811), (1.201, 3.161, -0.5305), (1.201, 3.205, -0.3857), (1.201, 3.276, -0.2523), (1.201, 3.372, -0.1353), (1.201, 3.489, -0.0393), (1.201, 3.622, 0.03204), (1.201, 3.767, 0.07597), (1.201, 3.918, 0.0908), (1.201, 4.068, 0.07597), (1.201, 4.213, 0.03204), (1.201, 4.347, -0.0393), (1.201, 4.464, -0.1353), (1.201, 4.56, -0.2523), (1.201, 4.631, -0.3857), (1.201, 4.675, -0.5305), (-1.201, 4.69, -0.6811), (-1.201, 3.146, -0.6811), (-1.201, 3.161, -0.5305), (-1.201, 3.205, -0.3857), (-1.201, 3.276, -0.2523), (-1.201, 3.372, -0.1353), (-1.201, 3.489, -0.0393), (-1.201, 3.622, 0.03204), (-1.201, 3.767, 0.07597), (-1.201, 3.918, 0.0908), (-1.201, 4.068, 0.07597), (-1.201, 4.213, 0.03204), (-1.201, 4.347, -0.0393), (-1.201, 4.464, -0.1353), (-1.201, 4.56, -0.2523), (-1.201, 4.631, -0.3857), (-1.201, 4.675, -0.5305), (1.201, 0.563, -0.6811), (1.201, -0.9808, -0.6811), (1.201, -0.966, -0.5305), (1.201, 0.5482, -0.5305), (-1.201, 0.563, -0.6811), (-1.201, -0.9808, -0.6811), (-1.201, -0.966, -0.5305), (-1.201, 0.5482, -0.5305), (-1.544, -2.327, -0.7491), (-1.544, -2.327, 0.7491), (-1.544, 2.327, -0.7491), (-1.544, 2.327, 0.7491), (1.544, -2.327, -0.7491), (1.544, -2.327, 0.7491), (1.544, 2.327, -0.7491), (1.544, 2.327, 0.7491), (-1.544, 4.864, 0.7491), (-1.544, 5.036, -0.7491), (1.544, 5.036, -0.7491), (1.544, 4.864, 0.7491), (-1.413, 2.327, 2.511), (1.413, 2.327, 2.511), (-1.413, 4.647, 2.294), (1.413, 4.647, 2.294), (-1.373, -2.07, 0.7491), (-1.373, 2.07, 0.7491), (1.373, 2.07, 0.7491), (1.373, -2.07, 0.7491), (-1.373, -2.07, -0.4008), (-1.373, 2.07, -0.4008), (1.373, 2.07, -0.4008), (1.373, -2.07, -0.4008), (-1.201, -0.9741, -0.7491), (-1.544, 0.563, -0.6811), (-1.201, 0.5564, -0.7491), (-1.544, 0.5564, -0.7491), (-1.544, 0.337, -0.1353), (-1.373, 0.337, -0.1353), (-1.544, 0.08652, 0.03204), (-1.373, 0.08652, 0.03204), (-1.544, 0.433, -0.2523), (-1.373, 0.433, -0.2523), (-1.544, 0.22, -0.0393), (-1.373, 0.22, -0.0393), (-1.544, -0.0583, 0.07597), (-1.373, -0.0583, 0.07597), (-1.544, -0.2089, 0.0908), (-1.373, -0.2089, 0.0908), (-1.544, -0.6378, -0.0393), (-1.373, -0.6378, -0.0393), (-1.544, -0.8507, -0.2523), (-1.373, -0.8507, -0.2523), (-1.201, 0.5089, -0.4008), (-1.201, -0.9267, -0.4008), (-1.544, -0.3595, 0.07597), (-1.373, -0.3595, 0.07597), (-1.544, -0.5043, 0.03204), (-1.373, -0.5043, 0.03204), (-1.544, -0.7547, -0.1353), (-1.373, -0.7547, -0.1353), (-1.544, 0.5482, -0.5305), (-1.544, -0.966, -0.5305), (-1.544, -0.9741, -0.7491), (-1.544, -0.9808, -0.6811), (-1.544, 0.5043, -0.3857), (-1.373, 0.5043, -0.3857), (-1.373, 0.5089, -0.4008), (-1.544, -0.9221, -0.3857), (-1.373, -0.9221, -0.3857), (-1.373, -0.9267, -0.4008), (1.544, -0.2089, 0.0908), (1.373, -0.2089, 0.0908), (1.544, -0.0583, 0.07597), (1.373, -0.0583, 0.07597), (1.544, -0.3595, 0.07597), (1.373, -0.3595, 0.07597), (1.544, 0.08652, 0.03204), (1.373, 0.08652, 0.03204), (1.544, -0.5043, 0.03204), (1.373, -0.5043, 0.03204), (1.544, -0.6378, -0.0393), (1.373, -0.6378, -0.0393), (1.544, 0.337, -0.1353), (1.373, 0.337, -0.1353), (1.544, 0.22, -0.0393), (1.373, 0.22, -0.0393), (1.544, -0.7547, -0.1353), (1.373, -0.7547, -0.1353), (1.544, 0.433, -0.2523), (1.373, 0.433, -0.2523), (1.544, -0.8507, -0.2523), (1.373, -0.8507, -0.2523), (1.201, -0.9267, -0.4008), (1.201, 0.5089, -0.4008), (1.544, 0.5482, -0.5305), (1.544, 0.5043, -0.3857), (1.373, 0.5043, -0.3857), (1.373, 0.5089, -0.4008), (1.201, -0.9741, -0.7491), (1.544, -0.966, -0.5305), (1.201, 0.5564, -0.7491), (1.544, 0.563, -0.6811), (1.544, 0.5564, -0.7491), (1.544, -0.9221, -0.3857), (1.373, -0.9221, -0.3857), (1.373, -0.9267, -0.4008), (1.544, -0.9808, -0.6811), (1.544, -0.9741, -0.7491), (-1.201, 3.153, -0.7491), (-1.201, 4.683, -0.7491), (-1.544, 4.69, -0.6811), (-1.544, 4.683, -0.7491), (-1.544, 4.464, -0.1353), (-1.544, 4.213, 0.03204), (-1.544, 4.56, -0.2523), (-1.544, 4.347, -0.0393), (-1.544, 4.068, 0.07597), (-1.544, 3.918, 0.0908), (-1.544, 3.489, -0.0393), (-1.544, 3.276, -0.2523), (-1.544, 3.767, 0.07597), (-1.544, 3.622, 0.03204), (-1.544, 3.372, -0.1353), (-1.544, 4.675, -0.5305), (-1.544, 3.161, -0.5305), (-1.544, 3.153, -0.7491), (-1.544, 3.146, -0.6811), (-1.544, 4.631, -0.3857), (-1.544, 3.205, -0.3857), (1.544, 3.918, 0.0908), (1.544, 4.068, 0.07597), (1.544, 3.767, 0.07597), (1.544, 4.213, 0.03204), (1.544, 3.622, 0.03204), (1.544, 3.489, -0.0393), (1.544, 4.464, -0.1353), (1.544, 4.347, -0.0393), (1.544, 3.372, -0.1353), (1.544, 4.56, -0.2523), (1.544, 3.276, -0.2523), (1.544, 4.675, -0.5305), (1.544, 4.631, -0.3857), (1.201, 3.153, -0.7491), (1.544, 3.161, -0.5305), (1.201, 4.683, -0.7491), (1.544, 4.69, -0.6811), (1.544, 4.683, -0.7491), (1.544, 3.205, -0.3857), (1.544, 3.146, -0.6811), (1.544, 3.153, -0.7491), (1.528, 2.626, 0.9526), (1.528, 4.538, 0.9526), (1.429, 2.626, 2.281), (1.429, 4.375, 2.118), (-1.544, -2.327, -0.2497), (-1.544, -2.327, 0.2497), (1.544, -2.327, 0.2497), (1.544, -2.327, -0.2497), (-1.029, -2.327, -0.7491), (-0.5145, -2.327, -0.7491), (0.0, -2.327, -0.7491), (0.5145, -2.327, -0.7491), (1.029, -2.327, -0.7491), (1.029, -2.327, 0.7491), (0.5145, -2.327, 0.7491), (0.0, -2.327, 0.7491), (-0.5145, -2.327, 0.7491), (-1.029, -2.327, 0.7491), (0.9154, -2.07, 0.7491), (0.4577, -2.07, 0.7491), (-2.98e-08, -2.07, 0.7491), (-0.4577, -2.07, 0.7491), (-0.9154, -2.07, 0.7491), (0.9154, -2.07, -0.4008), (0.4577, -2.07, -0.4008), (-2.98e-08, -2.07, -0.4008), (-0.4577, -2.07, -0.4008), (-0.9154, -2.07, -0.4008), (1.029, -2.327, -0.2497), (0.5145, -2.327, -0.2497), (0.0, -2.327, -0.2497), (-0.5145, -2.327, -0.2497), (-1.029, -2.327, -0.2497), (1.029, -2.327, 0.2497), (0.5145, -2.327, 0.2497), (0.0, -2.327, 0.2497), (-0.5145, -2.327, 0.2497), (-1.029, -2.327, 0.2497)], [], [(0, 178, 180, 179), (1, 2, 177, 182), (2, 3, 181, 177), (3, 4, 173, 181), (4, 5, 171, 173), (5, 6, 168, 171), (6, 7, 167, 168), (7, 8, 165, 167), (8, 9, 163, 165), (9, 10, 164, 163), (10, 11, 166, 164), (11, 12, 170, 166), (12, 13, 169, 170), (13, 14, 172, 169), (14, 15, 175, 172), (15, 16, 174, 175), (16, 0, 179, 174), (0, 16, 15, 14, 13, 12, 11, 10, 9, 8, 7, 6, 5, 4, 3, 2, 1, 176, 178), (17, 144, 145, 143), (18, 160, 158, 19), (19, 158, 162, 20), (20, 162, 153, 21), (21, 153, 156, 22), (22, 156, 152, 23), (23, 152, 155, 24), (24, 155, 154, 25), (25, 154, 151, 26), (26, 151, 150, 27), (27, 150, 147, 28), (28, 147, 149, 29), (29, 149, 146, 30), (30, 146, 148, 31), (31, 148, 161, 32), (32, 161, 157, 33), (33, 157, 144, 17), (17, 143, 142, 18, 19, 20, 21, 22, 23, 24, 25, 26, 27, 28, 29, 30, 31, 32, 33), (34, 134, 136, 135), (35, 36, 133, 140), (36, 126, 139, 138, 137, 133), (37, 34, 135, 128), (34, 37, 127, 126, 36, 35, 132, 134), (38, 67, 69, 68), (39, 97, 95, 40), (40, 95, 101, 102, 103, 87), (41, 94, 67, 38), (38, 68, 66, 39, 40, 87, 86, 41), (42, 188, 189, 43, 45, 44, 69, 67, 94, 98, 74, 70, 76, 72, 78, 80, 88, 90, 82, 92, 84, 101, 95, 97, 96), (45, 49, 55, 54), (48, 49, 47, 190, 191, 46, 141, 140, 133, 137, 124, 120, 114, 112, 108, 104, 106, 110, 118, 116, 122, 129, 128, 135, 136), (221, 201, 43, 189), (44, 48, 136, 134, 132, 141, 46, 196, 195, 194, 193, 192, 42, 96, 66, 68, 69), (49, 45, 59, 60), (51, 50, 53, 52), (44, 45, 50, 51, 145, 144, 157, 161, 148, 146, 149, 147, 150, 151, 154, 155, 152, 156, 153, 162, 158, 160, 159), (49, 48, 183, 182, 177, 181, 173, 171, 168, 167, 165, 163, 164, 166, 170, 169, 172, 175, 174, 179, 180, 52, 53), (48, 44, 159, 142, 143, 145, 51, 52, 180, 178, 176, 183), (54, 55, 57, 56), (55, 49, 184, 186), (53, 50, 56, 57), (50, 45, 54, 56), (60, 59, 63, 64), (47, 49, 60, 61), (45, 43, 58, 59), (197, 47, 61, 202), (64, 63, 100, 86, 87, 103, 62, 211, 210, 209, 208, 207, 65, 139, 126, 127, 131), (61, 60, 64, 131, 130, 123, 117, 119, 111, 107, 105, 109, 113, 115, 121, 125, 138, 139, 65), (59, 58, 62, 103, 102, 85, 93, 83, 91, 89, 81, 79, 73, 77, 71, 75, 99, 100, 63), (202, 61, 65, 207), (107, 106, 104, 105), (119, 118, 110, 111), (132, 35, 140, 141), (99, 98, 94, 41, 86, 100), (127, 37, 128, 129, 130, 131), (93, 92, 82, 83), (85, 84, 92, 93), (75, 74, 98, 99), (125, 124, 137, 138), (89, 88, 80, 81), (83, 82, 90, 91), (71, 70, 74, 75), (79, 78, 72, 73), (77, 76, 70, 71), (123, 122, 116, 117), (91, 90, 88, 89), (81, 80, 78, 79), (111, 110, 106, 107), (121, 120, 124, 125), (113, 112, 114, 115), (97, 39, 66, 96), (73, 72, 76, 77), (105, 104, 108, 109), (130, 129, 122, 123), (109, 108, 112, 113), (117, 116, 118, 119), (102, 101, 84, 85), (115, 114, 120, 121), (176, 1, 182, 183), (160, 18, 142, 159), (184, 185, 187, 186), (57, 55, 186, 187), (49, 53, 185, 184), (53, 57, 187, 185), (192, 216, 188, 42), (216, 221, 189, 188), (191, 190, 217, 212), (212, 217, 218, 213), (213, 218, 219, 214), (214, 219, 220, 215), (215, 220, 221, 216), (46, 191, 212, 196), (196, 212, 213, 195), (195, 213, 214, 194), (194, 214, 215, 193), (193, 215, 216, 192), (58, 206, 211, 62), (206, 205, 210, 211), (205, 204, 209, 210), (204, 203, 208, 209), (203, 202, 207, 208), (43, 201, 206, 58), (201, 200, 205, 206), (200, 199, 204, 205), (199, 198, 203, 204), (198, 197, 202, 203), (190, 47, 197, 217), (217, 197, 198, 218), (218, 198, 199, 219), (219, 199, 200, 220), (220, 200, 201, 221)])
me_cube_002.polygons.foreach_set('material_index', [0, 0, 0, 0, 0, 0, 0, 0, 0, 0, 0, 0, 0, 0, 0, 0, 0, 0, 0, 0, 0, 0, 0, 0, 0, 0, 0, 0, 0, 0, 0, 0, 0, 0, 0, 0, 0, 0, 0, 0, 0, 0, 0, 0, 0, 0, 0, 0, 0, 0, 0, 0, 0, 0, 0, 0, 0, 0, 0, 0, 0, 0, 0, 0, 0, 0, 0, 0, 0, 0, 0, 0, 0, 0, 0, 0, 0, 0, 0, 0, 0, 0, 0, 0, 0, 0, 0, 0, 0, 0, 0, 0, 0, 0, 0, 0, 0, 0, 2, 0, 0, 0, 0, 0, 0, 0, 0, 0, 0, 0, 0, 1, 1, 0, 0, 0, 0, 0, 0, 0, 0, 0, 0, 0, 0, 0, 0, 0, 0])
me_cube_002.materials.append(mat_car)
me_cube_002.materials.append(mat_plate)
me_cube_002.materials.append(mat_window_car)
me_cube_002.use_remesh_preserve_volume = False
me_cube_002.use_remesh_preserve_attributes = False
me_cube_002.use_mirror_vertex_groups = False
me_cube_002.update()
me_cube_001 = bpy.data.meshes.new('Cube.001')
me_cube_001.from_pydata([(-0.8382, -0.7154, -2.772), (1.228, -0.7154, -0.09417), (-0.8382, -0.3876, -2.772), (1.228, -0.3876, -0.09417), (-0.7215, -0.7154, -2.862), (1.344, -0.7154, -0.1842), (-0.7215, -0.3876, -2.862), (1.344, -0.3876, -0.1842), (-0.8382, 0.3614, -2.772), (0.9828, 0.3614, -0.6552), (-0.8382, 0.6892, -2.772), (0.9828, 0.6892, -0.6552), (-0.7215, 0.3614, -2.862), (1.099, 0.3614, -0.7452), (-0.7215, 0.6892, -2.862), (1.099, 0.6892, -0.7452)], [], [(0, 1, 3, 2), (2, 3, 7, 6), (6, 7, 5, 4), (4, 5, 1, 0), (2, 6, 4, 0), (7, 3, 1, 5), (8, 9, 11, 10), (10, 11, 15, 14), (14, 15, 13, 12), (12, 13, 9, 8), (10, 14, 12, 8), (15, 11, 9, 13)])
me_cube_001.materials.append(mat_wood_2)
me_cube_001.use_remesh_preserve_volume = False
me_cube_001.use_remesh_preserve_attributes = False
me_cube_001.use_mirror_vertex_groups = False
me_cube_001.update()
me_icosphere = bpy.data.meshes.new('Icosphere')
me_icosphere.from_pydata([(-1.047, -5.884e-11, -0.09798), (-0.9761, -0.05151, -0.04382), (-1.074, -0.08335, -0.04382), (-1.135, -5.884e-11, -0.04382), (-1.074, 0.08335, -0.04382), (-0.9761, 0.05151, -0.04382), (-1.02, -0.08335, 0.04382), (-1.118, -0.05151, 0.04382), (-1.118, 0.05151, 0.04382), (-1.02, 0.08335, 0.04382), (-0.9593, -5.884e-11, 0.04382), (-1.047, -5.884e-11, 0.09798), (-1.063, -0.04899, -0.08335), (-1.005, -0.03028, -0.08335), (-1.021, -0.07927, -0.05151), (-0.9636, -5.884e-11, -0.05151), (-1.005, 0.03028, -0.08335), (-1.098, -5.884e-11, -0.08335), (-1.114, -0.04899, -0.05151), (-1.063, 0.04899, -0.08335), (-1.114, 0.04899, -0.05151), (-1.021, 0.07927, -0.05151), (-0.9538, -0.03028, -1.765e-10), (-0.9538, 0.03028, -1.765e-10), (-1.047, -0.09798, -1.765e-10), (-0.9894, -0.07927, -1.765e-10), (-1.14, -0.03028, -1.765e-10), (-1.105, -0.07927, -1.765e-10), (-1.105, 0.07927, -1.765e-10), (-1.14, 0.03028, -1.765e-10), (-0.9894, 0.07927, -1.765e-10), (-1.047, 0.09798, -1.765e-10), (-0.9795, -0.04899, 0.05151), (-1.073, -0.07927, 0.05151), (-1.13, -5.884e-11, 0.05151), (-1.073, 0.07927, 0.05151), (-0.9795, 0.04899, 0.05151), (-1.031, -0.04899, 0.08335), (-0.9955, -5.884e-11, 0.08335), (-1.089, -0.03028, 0.08335), (-1.089, 0.03028, 0.08335), (-1.031, 0.04899, 0.08335), (-1.017, -5.884e-11, 0.266), (-0.9322, -0.05151, 0.2927), (-1.024, -0.08335, 0.3262), (-1.081, -5.884e-11, 0.3469), (-1.024, 0.08335, 0.3262), (-0.9322, 0.05151, 0.2927), (-0.9434, -0.08335, 0.39), (-1.035, -0.05151, 0.4235), (-1.035, 0.05151, 0.4235), (-0.9434, 0.08335, 0.39), (-0.8865, -5.884e-11, 0.3693), (-0.9503, -5.884e-11, 0.4502), (-1.027, -0.04899, 0.2852), (-0.9732, -0.03028, 0.2655), (-0.9773, -0.07927, 0.3009), (-0.9231, -5.884e-11, 0.2812), (-0.9732, 0.03028, 0.2655), (-1.061, -5.884e-11, 0.2974), (-1.065, -0.04899, 0.3327), (-1.027, 0.04899, 0.2852), (-1.065, 0.04899, 0.3327), (-0.9773, 0.07927, 0.3009), (-0.8963, -0.03028, 0.3262), (-0.8963, 0.03028, 0.3262), (-0.9838, -0.09798, 0.3581), (-0.9297, -0.07927, 0.3384), (-1.071, -0.03028, 0.39), (-1.038, -0.07927, 0.3778), (-1.038, 0.07927, 0.3778), (-1.071, 0.03028, 0.39), (-0.9297, 0.07927, 0.3384), (-0.9838, 0.09798, 0.3581), (-0.9029, -0.04899, 0.3834), (-0.9904, -0.07927, 0.4153), (-1.045, -5.884e-11, 0.435), (-0.9904, 0.07927, 0.4153), (-0.9029, 0.04899, 0.3834), (-0.9404, -0.04899, 0.431), (-0.9069, -5.884e-11, 0.4188), (-0.9945, -0.03028, 0.4507), (-0.9945, 0.03028, 0.4507), (-0.9404, 0.04899, 0.431), (-0.865, -5.884e-11, 0.5979), (-0.7759, -0.05151, 0.5938), (-0.8509, -0.08335, 0.6568), (-0.8973, -5.884e-11, 0.6957), (-0.8509, 0.08335, 0.6568), (-0.7759, 0.05151, 0.5938), (-0.7531, -0.08335, 0.6891), (-0.8282, -0.05151, 0.7521), (-0.8282, 0.05151, 0.7521), (-0.7531, 0.08335, 0.6891), (-0.7067, -5.884e-11, 0.6502), (-0.739, -5.884e-11, 0.748), (-0.8678, -0.04899, 0.6194), (-0.8237, -0.03028, 0.5823), (-0.8154, -0.07927, 0.617), (-0.7713, -5.884e-11, 0.5799), (-0.8237, 0.03028, 0.5823), (-0.8951, -5.884e-11, 0.6422), (-0.8868, -0.04899, 0.6769), (-0.8678, 0.04899, 0.6194), (-0.8868, 0.04899, 0.6769), (-0.8154, 0.07927, 0.617), (-0.7306, -0.03028, 0.6131), (-0.7306, 0.03028, 0.6131), (-0.802, -0.09798, 0.673), (-0.7579, -0.07927, 0.636), (-0.8734, -0.03028, 0.7329), (-0.8462, -0.07927, 0.71), (-0.8462, 0.07927, 0.71), (-0.8734, 0.03028, 0.7329), (-0.7579, 0.07927, 0.636), (-0.802, 0.09798, 0.673), (-0.7173, -0.04899, 0.6691), (-0.7887, -0.07927, 0.729), (-0.8328, -5.884e-11, 0.766), (-0.7887, 0.07927, 0.729), (-0.7173, 0.04899, 0.6691), (-0.7363, -0.04899, 0.7266), (-0.709, -5.884e-11, 0.7037), (-0.7804, -0.03028, 0.7636), (-0.7804, 0.03028, 0.7636), (-0.7363, 0.04899, 0.7266), (-0.6083, -5.884e-11, 0.8577), (-0.526, -0.05151, 0.8234), (-0.575, -0.08335, 0.9083), (-0.6053, -5.884e-11, 0.9607), (-0.575, 0.08335, 0.9083), (-0.526, 0.05151, 0.8234), (-0.472, -0.08335, 0.9052), (-0.521, -0.05151, 0.99), (-0.521, 0.05151, 0.99), (-0.472, 0.08335, 0.9052), (-0.4417, -5.884e-11, 0.8527), (-0.4386, -5.884e-11, 0.9557), (-0.6036, -0.04899, 0.8788), (-0.5748, -0.03028, 0.8289), (-0.5552, -0.07927, 0.8586), (-0.5264, -5.884e-11, 0.8088), (-0.5748, 0.03028, 0.8289), (-0.6214, -5.884e-11, 0.9096), (-0.6018, -0.04899, 0.9393), (-0.6036, 0.04899, 0.8788), (-0.6018, 0.04899, 0.9393), (-0.5552, 0.07927, 0.8586), (-0.4769, -0.03028, 0.826), (-0.4769, 0.03028, 0.826), (-0.5235, -0.09798, 0.9067), (-0.4947, -0.07927, 0.8568), (-0.5701, -0.03028, 0.9874), (-0.5523, -0.07927, 0.9566), (-0.5523, 0.07927, 0.9566), (-0.5701, 0.03028, 0.9874), (-0.4947, 0.07927, 0.8568), (-0.5235, 0.09798, 0.9067), (-0.4452, -0.04899, 0.8741), (-0.4918, -0.07927, 0.9548), (-0.5206, -5.884e-11, 1.005), (-0.4918, 0.07927, 0.9548), (-0.4452, 0.04899, 0.8741), (-0.4433, -0.04899, 0.9346), (-0.4255, -5.884e-11, 0.9038), (-0.4721, -0.03028, 0.9845), (-0.4721, 0.03028, 0.9845), (-0.4433, 0.04899, 0.9346), (-0.2783, -5.884e-11, 1.014), (-0.2126, -0.05151, 0.9536), (-0.2297, -0.08335, 1.05), (-0.2402, -5.884e-11, 1.11), (-0.2297, 0.08335, 1.05), (-0.2126, 0.05151, 0.9536), (-0.1339, -0.08335, 1.012), (-0.151, -0.05151, 1.109), (-0.151, 0.05151, 1.109), (-0.1339, 0.08335, 1.012), (-0.1234, -5.884e-11, 0.9524), (-0.08531, -5.884e-11, 1.048), (-0.2667, -0.04899, 1.032), (-0.2567, -0.03028, 0.9756), (-0.2281, -0.07927, 0.9968), (-0.2181, -5.884e-11, 0.94), (-0.2567, 0.03028, 0.9756), (-0.2728, -5.884e-11, 1.067), (-0.2442, -0.04899, 1.089), (-0.2667, 0.04899, 1.032), (-0.2442, 0.04899, 1.089), (-0.2281, 0.07927, 0.9968), (-0.1656, -0.03028, 0.9393), (-0.1656, 0.03028, 0.9393), (-0.1818, -0.09798, 1.031), (-0.1718, -0.07927, 0.9744), (-0.198, -0.03028, 1.123), (-0.1918, -0.07927, 1.088), (-0.1918, 0.07927, 1.088), (-0.198, 0.03028, 1.123), (-0.1718, 0.07927, 0.9744), (-0.1818, 0.09798, 1.031), (-0.1194, -0.04899, 0.9736), (-0.1355, -0.07927, 1.065), (-0.1455, -5.884e-11, 1.122), (-0.1355, 0.07927, 1.065), (-0.1194, 0.04899, 0.9736), (-0.09696, -0.04899, 1.03), (-0.09078, -5.884e-11, 0.9948), (-0.107, -0.03028, 1.087), (-0.107, 0.03028, 1.087), (-0.09696, 0.04899, 1.03), (0.08531, -5.884e-11, 1.048), (0.1263, -0.05151, 0.9689), (0.1434, -0.08335, 1.065), (0.1539, -5.884e-11, 1.125), (0.1434, 0.08335, 1.065), (0.1263, 0.05151, 0.9689), (0.2203, -0.08335, 0.9968), (0.2373, -0.05151, 1.093), (0.2373, 0.05151, 1.093), (0.2203, 0.08335, 0.9968), (0.2097, -5.884e-11, 0.9372), (0.2783, -5.884e-11, 1.014), (0.1025, -0.04899, 1.061), (0.09249, -0.03028, 1.005), (0.1266, -0.07927, 1.015), (0.1166, -5.884e-11, 0.9579), (0.09249, 0.03028, 1.005), (0.1087, -5.884e-11, 1.096), (0.1428, -0.04899, 1.106), (0.1025, 0.04899, 1.061), (0.1428, 0.04899, 1.106), (0.1266, 0.07927, 1.015), (0.1656, -0.03028, 0.9393), (0.1656, 0.03028, 0.9393), (0.1818, -0.09798, 1.031), (0.1718, -0.07927, 0.9744), (0.198, -0.03028, 1.123), (0.1918, -0.07927, 1.088), (0.1918, 0.07927, 1.088), (0.198, 0.03028, 1.123), (0.1718, 0.07927, 0.9744), (0.1818, 0.09798, 1.031), (0.2208, -0.04899, 0.9557), (0.237, -0.07927, 1.047), (0.247, -5.884e-11, 1.104), (0.237, 0.07927, 1.047), (0.2208, 0.04899, 0.9557), (0.2611, -0.04899, 1.001), (0.2549, -5.884e-11, 0.9659), (0.2711, -0.03028, 1.058), (0.2711, 0.03028, 1.058), (0.2611, 0.04899, 1.001), (0.4386, -5.884e-11, 0.9557), (0.4501, -0.05151, 0.8672), (0.4991, -0.08335, 0.9521), (0.5294, -5.884e-11, 1.005), (0.4991, 0.08335, 0.9521), (0.4501, 0.05151, 0.8672), (0.5479, -0.08335, 0.8613), (0.5969, -0.05151, 0.9462), (0.5969, 0.05151, 0.9462), (0.5479, 0.08335, 0.8613), (0.5176, -5.884e-11, 0.8089), (0.6083, -5.884e-11, 0.8577), (0.4593, -0.04899, 0.9622), (0.4305, -0.03028, 0.9123), (0.466, -0.07927, 0.9102), (0.4372, -5.884e-11, 0.8603), (0.4305, 0.03028, 0.9123), (0.4771, -5.884e-11, 0.993), (0.5126, -0.04899, 0.9909), (0.4593, 0.04899, 0.9622), (0.5126, 0.04899, 0.9909), (0.466, 0.07927, 0.9102), (0.4769, -0.03028, 0.826), (0.4769, 0.03028, 0.826), (0.5235, -0.09798, 0.9067), (0.4947, -0.07927, 0.8568), (0.5701, -0.03028, 0.9874), (0.5523, -0.07927, 0.9566), (0.5523, 0.07927, 0.9566), (0.5701, 0.03028, 0.9874), (0.4947, 0.07927, 0.8568), (0.5235, 0.09798, 0.9067), (0.5344, -0.04899, 0.8226), (0.581, -0.07927, 0.9033), (0.6098, -5.884e-11, 0.9531), (0.581, 0.07927, 0.9033), (0.5344, 0.04899, 0.8226), (0.5877, -0.04899, 0.8512), (0.5699, -5.884e-11, 0.8204), (0.6165, -0.03028, 0.9011), (0.6165, 0.03028, 0.9011), (0.5877, 0.04899, 0.8512), (0.739, -5.884e-11, 0.748), (0.7196, -0.05151, 0.661), (0.7946, -0.08335, 0.724), (0.841, -5.884e-11, 0.7629), (0.7946, 0.08335, 0.724), (0.7196, 0.05151, 0.661), (0.8095, -0.08335, 0.622), (0.8845, -0.05151, 0.685), (0.8845, 0.05151, 0.685), (0.8095, 0.08335, 0.622), (0.7631, -5.884e-11, 0.5831), (0.865, -5.884e-11, 0.5979), (0.7606, -0.04899, 0.7471), (0.7165, -0.03028, 0.71), (0.7492, -0.07927, 0.6959), (0.7051, -5.884e-11, 0.6589), (0.7165, 0.03028, 0.71), (0.7879, -5.884e-11, 0.7699), (0.8206, -0.04899, 0.7558), (0.7606, 0.04899, 0.7471), (0.8206, 0.04899, 0.7558), (0.7492, 0.07927, 0.6959), (0.7306, -0.03028, 0.6131), (0.7306, 0.03028, 0.6131), (0.802, -0.09798, 0.673), (0.7579, -0.07927, 0.636), (0.8734, -0.03028, 0.7329), (0.8462, -0.07927, 0.71), (0.8462, 0.07927, 0.71), (0.8734, 0.03028, 0.7329), (0.7579, 0.07927, 0.636), (0.802, 0.09798, 0.673), (0.7835, -0.04899, 0.5902), (0.8549, -0.07927, 0.6501), (0.899, -5.884e-11, 0.6871), (0.8549, 0.07927, 0.6501), (0.7835, 0.04899, 0.5902), (0.8434, -0.04899, 0.5989), (0.8161, -5.884e-11, 0.576), (0.8875, -0.03028, 0.6359), (0.8875, 0.03028, 0.6359), (0.8434, 0.04899, 0.5989), (0.9503, -5.884e-11, 0.4502), (0.9022, -0.05151, 0.375), (0.9943, -0.08335, 0.4085), (1.051, -5.884e-11, 0.4292), (0.9943, 0.08335, 0.4085), (0.9022, 0.05151, 0.375), (0.9734, -0.08335, 0.3076), (1.065, -0.05151, 0.3412), (1.065, 0.05151, 0.3412), (0.9734, 0.08335, 0.3076), (0.9165, -5.884e-11, 0.2869), (1.017, -5.884e-11, 0.266), (0.9703, -0.04899, 0.4419), (0.9162, -0.03028, 0.4222), (0.942, -0.07927, 0.3977), (0.8879, -5.884e-11, 0.378), (0.9162, 0.03028, 0.4222), (1.004, -5.884e-11, 0.454), (1.03, -0.04899, 0.4296), (0.9703, 0.04899, 0.4419), (1.03, 0.04899, 0.4296), (0.942, 0.07927, 0.3977), (0.8963, -0.03028, 0.3262), (0.8963, 0.03028, 0.3262), (0.9838, -0.09798, 0.3581), (0.9297, -0.07927, 0.3384), (1.071, -0.03028, 0.39), (1.038, -0.07927, 0.3778), (1.038, 0.07927, 0.3778), (1.071, 0.03028, 0.39), (0.9297, 0.07927, 0.3384), (0.9838, 0.09798, 0.3581), (0.9381, -0.04899, 0.2866), (1.026, -0.07927, 0.3185), (1.08, -5.884e-11, 0.3382), (1.026, 0.07927, 0.3185), (0.9381, 0.04899, 0.2866), (0.9974, -0.04899, 0.2743), (0.9639, -5.884e-11, 0.2621), (1.052, -0.03028, 0.294), (1.052, 0.03028, 0.294), (0.9974, 0.04899, 0.2743), (1.047, -5.884e-11, 0.09798), (0.9761, -0.05151, 0.04382), (1.074, -0.08335, 0.04382), (1.135, -5.884e-11, 0.04382), (1.074, 0.08335, 0.04382), (0.9761, 0.05151, 0.04382), (1.02, -0.08335, -0.04382), (1.118, -0.05151, -0.04382), (1.118, 0.05151, -0.04382), (1.02, 0.08335, -0.04382), (0.9593, -5.884e-11, -0.04382), (1.047, -5.884e-11, -0.09798), (1.063, -0.04899, 0.08335), (1.005, -0.03028, 0.08335), (1.021, -0.07927, 0.05151), (0.9636, -5.884e-11, 0.05151), (1.005, 0.03028, 0.08335), (1.098, -5.884e-11, 0.08335), (1.114, -0.04899, 0.05151), (1.063, 0.04899, 0.08335), (1.114, 0.04899, 0.05151), (1.021, 0.07927, 0.05151), (0.9538, -0.03028, 1.139e-07), (0.9538, 0.03028, 1.139e-07), (1.047, -0.09798, 1.25e-07), (0.9894, -0.07927, 1.181e-07), (1.14, -0.03028, 1.361e-07), (1.105, -0.07927, 1.319e-07), (1.105, 0.07927, 1.319e-07), (1.14, 0.03028, 1.361e-07), (0.9894, 0.07927, 1.181e-07), (1.047, 0.09798, 1.25e-07), (0.9795, -0.04899, -0.05151), (1.073, -0.07927, -0.05151), (1.13, -5.884e-11, -0.05151), (1.073, 0.07927, -0.05151), (0.9795, 0.04899, -0.05151), (1.031, -0.04899, -0.08335), (0.9955, -5.884e-11, -0.08335), (1.089, -0.03028, -0.08335), (1.089, 0.03028, -0.08335), (1.031, 0.04899, -0.08335), (1.017, -5.884e-11, -0.266), (0.9322, -0.05151, -0.2927), (1.024, -0.08335, -0.3262), (1.081, -5.884e-11, -0.3469), (1.024, 0.08335, -0.3262), (0.9322, 0.05151, -0.2927), (0.9434, -0.08335, -0.39), (1.035, -0.05151, -0.4235), (1.035, 0.05151, -0.4235), (0.9434, 0.08335, -0.39), (0.8865, -5.884e-11, -0.3693), (0.9503, -5.884e-11, -0.4502), (1.027, -0.04899, -0.2852), (0.9732, -0.03028, -0.2655), (0.9773, -0.07927, -0.3009), (0.9231, -5.884e-11, -0.2812), (0.9732, 0.03028, -0.2655), (1.061, -5.884e-11, -0.2974), (1.065, -0.04899, -0.3327), (1.027, 0.04899, -0.2852), (1.065, 0.04899, -0.3327), (0.9773, 0.07927, -0.3009), (0.8963, -0.03028, -0.3262), (0.8963, 0.03028, -0.3262), (0.9838, -0.09798, -0.3581), (0.9297, -0.07927, -0.3384), (1.071, -0.03028, -0.39), (1.038, -0.07927, -0.3778), (1.038, 0.07927, -0.3778), (1.071, 0.03028, -0.39), (0.9297, 0.07927, -0.3384), (0.9838, 0.09798, -0.3581), (0.9029, -0.04899, -0.3834), (0.9904, -0.07927, -0.4153), (1.045, -5.884e-11, -0.435), (0.9904, 0.07927, -0.4153), (0.9029, 0.04899, -0.3834), (0.9404, -0.04899, -0.431), (0.9069, -5.884e-11, -0.4188), (0.9945, -0.03028, -0.4507), (0.9945, 0.03028, -0.4507), (0.9404, 0.04899, -0.431), (0.865, -5.884e-11, -0.5979), (0.7759, -0.05151, -0.5938), (0.8509, -0.08335, -0.6568), (0.8973, -5.884e-11, -0.6957), (0.8509, 0.08335, -0.6568), (0.7759, 0.05151, -0.5938), (0.7531, -0.08335, -0.6891), (0.8282, -0.05151, -0.7521), (0.8282, 0.05151, -0.7521), (0.7531, 0.08335, -0.6891), (0.7067, -5.884e-11, -0.6502), (0.739, -5.884e-11, -0.748), (0.8678, -0.04899, -0.6194), (0.8237, -0.03028, -0.5823), (0.8154, -0.07927, -0.617), (0.7713, -5.884e-11, -0.5799), (0.8237, 0.03028, -0.5823), (0.8951, -5.884e-11, -0.6422), (0.8868, -0.04899, -0.6769), (0.8678, 0.04899, -0.6194), (0.8868, 0.04899, -0.6769), (0.8154, 0.07927, -0.617), (0.7306, -0.03028, -0.6131), (0.7306, 0.03028, -0.6131), (0.802, -0.09798, -0.673), (0.7579, -0.07927, -0.636), (0.8734, -0.03028, -0.7329), (0.8462, -0.07927, -0.71), (0.8462, 0.07927, -0.71), (0.8734, 0.03028, -0.7329), (0.7579, 0.07927, -0.636), (0.802, 0.09798, -0.673), (0.7173, -0.04899, -0.6691), (0.7887, -0.07927, -0.729), (0.8328, -5.884e-11, -0.766), (0.7887, 0.07927, -0.729), (0.7173, 0.04899, -0.6691), (0.7363, -0.04899, -0.7266), (0.709, -5.884e-11, -0.7037), (0.7804, -0.03028, -0.7636), (0.7804, 0.03028, -0.7636), (0.7363, 0.04899, -0.7266), (0.6083, -5.884e-11, -0.8577), (0.526, -0.05151, -0.8234), (0.575, -0.08335, -0.9083), (0.6053, -5.884e-11, -0.9607), (0.575, 0.08335, -0.9083), (0.526, 0.05151, -0.8234), (0.472, -0.08335, -0.9052), (0.521, -0.05151, -0.99), (0.521, 0.05151, -0.99), (0.472, 0.08335, -0.9052), (0.4417, -5.884e-11, -0.8527), (0.4386, -5.884e-11, -0.9557), (0.6036, -0.04899, -0.8788), (0.5748, -0.03028, -0.8289), (0.5552, -0.07927, -0.8586), (0.5264, -5.884e-11, -0.8088), (0.5748, 0.03028, -0.8289), (0.6214, -5.884e-11, -0.9096), (0.6018, -0.04899, -0.9393), (0.6036, 0.04899, -0.8788), (0.6018, 0.04899, -0.9393), (0.5552, 0.07927, -0.8586), (0.4769, -0.03028, -0.826), (0.4769, 0.03028, -0.826), (0.5235, -0.09798, -0.9067), (0.4947, -0.07927, -0.8568), (0.5701, -0.03028, -0.9874), (0.5523, -0.07927, -0.9566), (0.5523, 0.07927, -0.9566), (0.5701, 0.03028, -0.9874), (0.4947, 0.07927, -0.8568), (0.5235, 0.09798, -0.9067), (0.4452, -0.04899, -0.8741), (0.4918, -0.07927, -0.9548), (0.5206, -5.884e-11, -1.005), (0.4918, 0.07927, -0.9548), (0.4452, 0.04899, -0.8741), (0.4433, -0.04899, -0.9346), (0.4255, -5.884e-11, -0.9038), (0.4721, -0.03028, -0.9845), (0.4721, 0.03028, -0.9845), (0.4433, 0.04899, -0.9346), (0.2783, -5.884e-11, -1.014), (0.2126, -0.05151, -0.9536), (0.2297, -0.08335, -1.05), (0.2402, -5.884e-11, -1.11), (0.2297, 0.08335, -1.05), (0.2126, 0.05151, -0.9536), (0.1339, -0.08335, -1.012), (0.151, -0.05151, -1.109), (0.151, 0.05151, -1.109), (0.1339, 0.08335, -1.012), (0.1234, -5.884e-11, -0.9524), (0.08531, -5.884e-11, -1.048), (0.2667, -0.04899, -1.032), (0.2567, -0.03028, -0.9756), (0.2281, -0.07927, -0.9968), (0.2181, -5.884e-11, -0.94), (0.2567, 0.03028, -0.9756), (0.2728, -5.884e-11, -1.067), (0.2442, -0.04899, -1.089), (0.2667, 0.04899, -1.032), (0.2442, 0.04899, -1.089), (0.2281, 0.07927, -0.9968), (0.1656, -0.03028, -0.9393), (0.1656, 0.03028, -0.9393), (0.1818, -0.09798, -1.031), (0.1718, -0.07927, -0.9744), (0.198, -0.03028, -1.123), (0.1918, -0.07927, -1.088), (0.1918, 0.07927, -1.088), (0.198, 0.03028, -1.123), (0.1718, 0.07927, -0.9744), (0.1818, 0.09798, -1.031), (0.1194, -0.04899, -0.9736), (0.1355, -0.07927, -1.065), (0.1455, -5.884e-11, -1.122), (0.1355, 0.07927, -1.065), (0.1194, 0.04899, -0.9736), (0.09696, -0.04899, -1.03), (0.09078, -5.884e-11, -0.9948), (0.107, -0.03028, -1.087), (0.107, 0.03028, -1.087), (0.09696, 0.04899, -1.03), (-0.08531, -5.884e-11, -1.048), (-0.1263, -0.05151, -0.9689), (-0.1434, -0.08335, -1.065), (-0.1539, -5.884e-11, -1.125), (-0.1434, 0.08335, -1.065), (-0.1263, 0.05151, -0.9689), (-0.2203, -0.08335, -0.9968), (-0.2373, -0.05151, -1.093), (-0.2373, 0.05151, -1.093), (-0.2203, 0.08335, -0.9968), (-0.2097, -5.884e-11, -0.9372), (-0.2783, -5.884e-11, -1.014), (-0.1025, -0.04899, -1.061), (-0.09249, -0.03028, -1.005), (-0.1266, -0.07927, -1.015), (-0.1166, -5.884e-11, -0.9579), (-0.09249, 0.03028, -1.005), (-0.1087, -5.884e-11, -1.096), (-0.1428, -0.04899, -1.106), (-0.1025, 0.04899, -1.061), (-0.1428, 0.04899, -1.106), (-0.1266, 0.07927, -1.015), (-0.1656, -0.03028, -0.9393), (-0.1656, 0.03028, -0.9393), (-0.1818, -0.09798, -1.031), (-0.1718, -0.07927, -0.9744), (-0.198, -0.03028, -1.123), (-0.1918, -0.07927, -1.088), (-0.1918, 0.07927, -1.088), (-0.198, 0.03028, -1.123), (-0.1718, 0.07927, -0.9744), (-0.1818, 0.09798, -1.031), (-0.2208, -0.04899, -0.9557), (-0.237, -0.07927, -1.047), (-0.247, -5.884e-11, -1.104), (-0.237, 0.07927, -1.047), (-0.2208, 0.04899, -0.9557), (-0.2611, -0.04899, -1.001), (-0.2549, -5.884e-11, -0.9659), (-0.2711, -0.03028, -1.058), (-0.2711, 0.03028, -1.058), (-0.2611, 0.04899, -1.001), (-0.4386, -5.884e-11, -0.9557), (-0.4501, -0.05151, -0.8672), (-0.4991, -0.08335, -0.9521), (-0.5294, -5.884e-11, -1.005), (-0.4991, 0.08335, -0.9521), (-0.4501, 0.05151, -0.8672), (-0.5479, -0.08335, -0.8613), (-0.5969, -0.05151, -0.9462), (-0.5969, 0.05151, -0.9462), (-0.5479, 0.08335, -0.8613), (-0.5176, -5.884e-11, -0.8089), (-0.6083, -5.884e-11, -0.8577), (-0.4593, -0.04899, -0.9622), (-0.4305, -0.03028, -0.9123), (-0.466, -0.07927, -0.9102), (-0.4372, -5.884e-11, -0.8603), (-0.4305, 0.03028, -0.9123), (-0.4771, -5.884e-11, -0.993), (-0.5126, -0.04899, -0.9909), (-0.4593, 0.04899, -0.9622), (-0.5126, 0.04899, -0.9909), (-0.466, 0.07927, -0.9102), (-0.4769, -0.03028, -0.826), (-0.4769, 0.03028, -0.826), (-0.5235, -0.09798, -0.9067), (-0.4947, -0.07927, -0.8568), (-0.5701, -0.03028, -0.9874), (-0.5523, -0.07927, -0.9566), (-0.5523, 0.07927, -0.9566), (-0.5701, 0.03028, -0.9874), (-0.4947, 0.07927, -0.8568), (-0.5235, 0.09798, -0.9067), (-0.5344, -0.04899, -0.8226), (-0.581, -0.07927, -0.9033), (-0.6098, -5.884e-11, -0.9531), (-0.581, 0.07927, -0.9033), (-0.5344, 0.04899, -0.8226), (-0.5877, -0.04899, -0.8512), (-0.5699, -5.884e-11, -0.8204), (-0.6165, -0.03028, -0.9011), (-0.6165, 0.03028, -0.9011), (-0.5877, 0.04899, -0.8512), (-0.739, -5.884e-11, -0.748), (-0.7196, -0.05151, -0.661), (-0.7946, -0.08335, -0.724), (-0.841, -5.884e-11, -0.7629), (-0.7946, 0.08335, -0.724), (-0.7196, 0.05151, -0.661), (-0.8095, -0.08335, -0.622), (-0.8845, -0.05151, -0.685), (-0.8845, 0.05151, -0.685), (-0.8095, 0.08335, -0.622), (-0.7631, -5.884e-11, -0.5831), (-0.865, -5.884e-11, -0.5979), (-0.7606, -0.04899, -0.7471), (-0.7165, -0.03028, -0.71), (-0.7492, -0.07927, -0.6959), (-0.7051, -5.884e-11, -0.6589), (-0.7165, 0.03028, -0.71), (-0.7879, -5.884e-11, -0.7699), (-0.8206, -0.04899, -0.7558), (-0.7606, 0.04899, -0.7471), (-0.8206, 0.04899, -0.7558), (-0.7492, 0.07927, -0.6959), (-0.7306, -0.03028, -0.6131), (-0.7306, 0.03028, -0.6131), (-0.802, -0.09798, -0.673), (-0.7579, -0.07927, -0.636), (-0.8734, -0.03028, -0.7329), (-0.8462, -0.07927, -0.71), (-0.8462, 0.07927, -0.71), (-0.8734, 0.03028, -0.7329), (-0.7579, 0.07927, -0.636), (-0.802, 0.09798, -0.673), (-0.7835, -0.04899, -0.5902), (-0.8549, -0.07927, -0.6501), (-0.899, -5.884e-11, -0.6871), (-0.8549, 0.07927, -0.6501), (-0.7835, 0.04899, -0.5902), (-0.8434, -0.04899, -0.5989), (-0.8161, -5.884e-11, -0.576), (-0.8875, -0.03028, -0.6359), (-0.8875, 0.03028, -0.6359), (-0.8434, 0.04899, -0.5989), (-0.9503, -5.884e-11, -0.4502), (-0.9022, -0.05151, -0.375), (-0.9943, -0.08335, -0.4085), (-1.051, -5.884e-11, -0.4292), (-0.9943, 0.08335, -0.4085), (-0.9022, 0.05151, -0.375), (-0.9734, -0.08335, -0.3076), (-1.065, -0.05151, -0.3412), (-1.065, 0.05151, -0.3412), (-0.9734, 0.08335, -0.3076), (-0.9165, -5.884e-11, -0.2869), (-1.017, -5.884e-11, -0.266), (-0.9703, -0.04899, -0.4419), (-0.9162, -0.03028, -0.4222), (-0.942, -0.07927, -0.3977), (-0.8879, -5.884e-11, -0.378), (-0.9162, 0.03028, -0.4222), (-1.004, -5.884e-11, -0.454), (-1.03, -0.04899, -0.4296), (-0.9703, 0.04899, -0.4419), (-1.03, 0.04899, -0.4296), (-0.942, 0.07927, -0.3977), (-0.8963, -0.03028, -0.3262), (-0.8963, 0.03028, -0.3262), (-0.9838, -0.09798, -0.3581), (-0.9297, -0.07927, -0.3384), (-1.071, -0.03028, -0.39), (-1.038, -0.07927, -0.3778), (-1.038, 0.07927, -0.3778), (-1.071, 0.03028, -0.39), (-0.9297, 0.07927, -0.3384), (-0.9838, 0.09798, -0.3581), (-0.9381, -0.04899, -0.2866), (-1.026, -0.07927, -0.3185), (-1.08, -5.884e-11, -0.3382), (-1.026, 0.07927, -0.3185), (-0.9381, 0.04899, -0.2866), (-0.9974, -0.04899, -0.2743), (-0.9639, -5.884e-11, -0.2621), (-1.052, -0.03028, -0.294), (-1.052, 0.03028, -0.294), (-0.9974, 0.04899, -0.2743)], [], [(0, 13, 12), (1, 13, 15), (0, 12, 17), (0, 17, 19), (0, 19, 16), (1, 15, 22), (2, 14, 24), (3, 18, 26), (4, 20, 28), (5, 21, 30), (1, 22, 25), (2, 24, 27), (3, 26, 29), (4, 28, 31), (5, 30, 23), (6, 32, 37), (7, 33, 39), (8, 34, 40), (9, 35, 41), (10, 36, 38), (38, 41, 11), (38, 36, 41), (36, 9, 41), (41, 40, 11), (41, 35, 40), (35, 8, 40), (40, 39, 11), (40, 34, 39), (34, 7, 39), (39, 37, 11), (39, 33, 37), (33, 6, 37), (37, 38, 11), (37, 32, 38), (32, 10, 38), (23, 36, 10), (23, 30, 36), (30, 9, 36), (31, 35, 9), (31, 28, 35), (28, 8, 35), (29, 34, 8), (29, 26, 34), (26, 7, 34), (27, 33, 7), (27, 24, 33), (24, 6, 33), (25, 32, 6), (25, 22, 32), (22, 10, 32), (30, 31, 9), (30, 21, 31), (21, 4, 31), (28, 29, 8), (28, 20, 29), (20, 3, 29), (26, 27, 7), (26, 18, 27), (18, 2, 27), (24, 25, 6), (24, 14, 25), (14, 1, 25), (22, 23, 10), (22, 15, 23), (15, 5, 23), (16, 21, 5), (16, 19, 21), (19, 4, 21), (19, 20, 4), (19, 17, 20), (17, 3, 20), (17, 18, 3), (17, 12, 18), (12, 2, 18), (15, 16, 5), (15, 13, 16), (13, 0, 16), (12, 14, 2), (12, 13, 14), (13, 1, 14), (42, 55, 54), (43, 55, 57), (42, 54, 59), (42, 59, 61), (42, 61, 58), (43, 57, 64), (44, 56, 66), (45, 60, 68), (46, 62, 70), (47, 63, 72), (43, 64, 67), (44, 66, 69), (45, 68, 71), (46, 70, 73), (47, 72, 65), (48, 74, 79), (49, 75, 81), (50, 76, 82), (51, 77, 83), (52, 78, 80), (80, 83, 53), (80, 78, 83), (78, 51, 83), (83, 82, 53), (83, 77, 82), (77, 50, 82), (82, 81, 53), (82, 76, 81), (76, 49, 81), (81, 79, 53), (81, 75, 79), (75, 48, 79), (79, 80, 53), (79, 74, 80), (74, 52, 80), (65, 78, 52), (65, 72, 78), (72, 51, 78), (73, 77, 51), (73, 70, 77), (70, 50, 77), (71, 76, 50), (71, 68, 76), (68, 49, 76), (69, 75, 49), (69, 66, 75), (66, 48, 75), (67, 74, 48), (67, 64, 74), (64, 52, 74), (72, 73, 51), (72, 63, 73), (63, 46, 73), (70, 71, 50), (70, 62, 71), (62, 45, 71), (68, 69, 49), (68, 60, 69), (60, 44, 69), (66, 67, 48), (66, 56, 67), (56, 43, 67), (64, 65, 52), (64, 57, 65), (57, 47, 65), (58, 63, 47), (58, 61, 63), (61, 46, 63), (61, 62, 46), (61, 59, 62), (59, 45, 62), (59, 60, 45), (59, 54, 60), (54, 44, 60), (57, 58, 47), (57, 55, 58), (55, 42, 58), (54, 56, 44), (54, 55, 56), (55, 43, 56), (84, 97, 96), (85, 97, 99), (84, 96, 101), (84, 101, 103), (84, 103, 100), (85, 99, 106), (86, 98, 108), (87, 102, 110), (88, 104, 112), (89, 105, 114), (85, 106, 109), (86, 108, 111), (87, 110, 113), (88, 112, 115), (89, 114, 107), (90, 116, 121), (91, 117, 123), (92, 118, 124), (93, 119, 125), (94, 120, 122), (122, 125, 95), (122, 120, 125), (120, 93, 125), (125, 124, 95), (125, 119, 124), (119, 92, 124), (124, 123, 95), (124, 118, 123), (118, 91, 123), (123, 121, 95), (123, 117, 121), (117, 90, 121), (121, 122, 95), (121, 116, 122), (116, 94, 122), (107, 120, 94), (107, 114, 120), (114, 93, 120), (115, 119, 93), (115, 112, 119), (112, 92, 119), (113, 118, 92), (113, 110, 118), (110, 91, 118), (111, 117, 91), (111, 108, 117), (108, 90, 117), (109, 116, 90), (109, 106, 116), (106, 94, 116), (114, 115, 93), (114, 105, 115), (105, 88, 115), (112, 113, 92), (112, 104, 113), (104, 87, 113), (110, 111, 91), (110, 102, 111), (102, 86, 111), (108, 109, 90), (108, 98, 109), (98, 85, 109), (106, 107, 94), (106, 99, 107), (99, 89, 107), (100, 105, 89), (100, 103, 105), (103, 88, 105), (103, 104, 88), (103, 101, 104), (101, 87, 104), (101, 102, 87), (101, 96, 102), (96, 86, 102), (99, 100, 89), (99, 97, 100), (97, 84, 100), (96, 98, 86), (96, 97, 98), (97, 85, 98), (126, 139, 138), (127, 139, 141), (126, 138, 143), (126, 143, 145), (126, 145, 142), (127, 141, 148), (128, 140, 150), (129, 144, 152), (130, 146, 154), (131, 147, 156), (127, 148, 151), (128, 150, 153), (129, 152, 155), (130, 154, 157), (131, 156, 149), (132, 158, 163), (133, 159, 165), (134, 160, 166), (135, 161, 167), (136, 162, 164), (164, 167, 137), (164, 162, 167), (162, 135, 167), (167, 166, 137), (167, 161, 166), (161, 134, 166), (166, 165, 137), (166, 160, 165), (160, 133, 165), (165, 163, 137), (165, 159, 163), (159, 132, 163), (163, 164, 137), (163, 158, 164), (158, 136, 164), (149, 162, 136), (149, 156, 162), (156, 135, 162), (157, 161, 135), (157, 154, 161), (154, 134, 161), (155, 160, 134), (155, 152, 160), (152, 133, 160), (153, 159, 133), (153, 150, 159), (150, 132, 159), (151, 158, 132), (151, 148, 158), (148, 136, 158), (156, 157, 135), (156, 147, 157), (147, 130, 157), (154, 155, 134), (154, 146, 155), (146, 129, 155), (152, 153, 133), (152, 144, 153), (144, 128, 153), (150, 151, 132), (150, 140, 151), (140, 127, 151), (148, 149, 136), (148, 141, 149), (141, 131, 149), (142, 147, 131), (142, 145, 147), (145, 130, 147), (145, 146, 130), (145, 143, 146), (143, 129, 146), (143, 144, 129), (143, 138, 144), (138, 128, 144), (141, 142, 131), (141, 139, 142), (139, 126, 142), (138, 140, 128), (138, 139, 140), (139, 127, 140), (168, 181, 180), (169, 181, 183), (168, 180, 185), (168, 185, 187), (168, 187, 184), (169, 183, 190), (170, 182, 192), (171, 186, 194), (172, 188, 196), (173, 189, 198), (169, 190, 193), (170, 192, 195), (171, 194, 197), (172, 196, 199), (173, 198, 191), (174, 200, 205), (175, 201, 207), (176, 202, 208), (177, 203, 209), (178, 204, 206), (206, 209, 179), (206, 204, 209), (204, 177, 209), (209, 208, 179), (209, 203, 208), (203, 176, 208), (208, 207, 179), (208, 202, 207), (202, 175, 207), (207, 205, 179), (207, 201, 205), (201, 174, 205), (205, 206, 179), (205, 200, 206), (200, 178, 206), (191, 204, 178), (191, 198, 204), (198, 177, 204), (199, 203, 177), (199, 196, 203), (196, 176, 203), (197, 202, 176), (197, 194, 202), (194, 175, 202), (195, 201, 175), (195, 192, 201), (192, 174, 201), (193, 200, 174), (193, 190, 200), (190, 178, 200), (198, 199, 177), (198, 189, 199), (189, 172, 199), (196, 197, 176), (196, 188, 197), (188, 171, 197), (194, 195, 175), (194, 186, 195), (186, 170, 195), (192, 193, 174), (192, 182, 193), (182, 169, 193), (190, 191, 178), (190, 183, 191), (183, 173, 191), (184, 189, 173), (184, 187, 189), (187, 172, 189), (187, 188, 172), (187, 185, 188), (185, 171, 188), (185, 186, 171), (185, 180, 186), (180, 170, 186), (183, 184, 173), (183, 181, 184), (181, 168, 184), (180, 182, 170), (180, 181, 182), (181, 169, 182), (210, 223, 222), (211, 223, 225), (210, 222, 227), (210, 227, 229), (210, 229, 226), (211, 225, 232), (212, 224, 234), (213, 228, 236), (214, 230, 238), (215, 231, 240), (211, 232, 235), (212, 234, 237), (213, 236, 239), (214, 238, 241), (215, 240, 233), (216, 242, 247), (217, 243, 249), (218, 244, 250), (219, 245, 251), (220, 246, 248), (248, 251, 221), (248, 246, 251), (246, 219, 251), (251, 250, 221), (251, 245, 250), (245, 218, 250), (250, 249, 221), (250, 244, 249), (244, 217, 249), (249, 247, 221), (249, 243, 247), (243, 216, 247), (247, 248, 221), (247, 242, 248), (242, 220, 248), (233, 246, 220), (233, 240, 246), (240, 219, 246), (241, 245, 219), (241, 238, 245), (238, 218, 245), (239, 244, 218), (239, 236, 244), (236, 217, 244), (237, 243, 217), (237, 234, 243), (234, 216, 243), (235, 242, 216), (235, 232, 242), (232, 220, 242), (240, 241, 219), (240, 231, 241), (231, 214, 241), (238, 239, 218), (238, 230, 239), (230, 213, 239), (236, 237, 217), (236, 228, 237), (228, 212, 237), (234, 235, 216), (234, 224, 235), (224, 211, 235), (232, 233, 220), (232, 225, 233), (225, 215, 233), (226, 231, 215), (226, 229, 231), (229, 214, 231), (229, 230, 214), (229, 227, 230), (227, 213, 230), (227, 228, 213), (227, 222, 228), (222, 212, 228), (225, 226, 215), (225, 223, 226), (223, 210, 226), (222, 224, 212), (222, 223, 224), (223, 211, 224), (252, 265, 264), (253, 265, 267), (252, 264, 269), (252, 269, 271), (252, 271, 268), (253, 267, 274), (254, 266, 276), (255, 270, 278), (256, 272, 280), (257, 273, 282), (253, 274, 277), (254, 276, 279), (255, 278, 281), (256, 280, 283), (257, 282, 275), (258, 284, 289), (259, 285, 291), (260, 286, 292), (261, 287, 293), (262, 288, 290), (290, 293, 263), (290, 288, 293), (288, 261, 293), (293, 292, 263), (293, 287, 292), (287, 260, 292), (292, 291, 263), (292, 286, 291), (286, 259, 291), (291, 289, 263), (291, 285, 289), (285, 258, 289), (289, 290, 263), (289, 284, 290), (284, 262, 290), (275, 288, 262), (275, 282, 288), (282, 261, 288), (283, 287, 261), (283, 280, 287), (280, 260, 287), (281, 286, 260), (281, 278, 286), (278, 259, 286), (279, 285, 259), (279, 276, 285), (276, 258, 285), (277, 284, 258), (277, 274, 284), (274, 262, 284), (282, 283, 261), (282, 273, 283), (273, 256, 283), (280, 281, 260), (280, 272, 281), (272, 255, 281), (278, 279, 259), (278, 270, 279), (270, 254, 279), (276, 277, 258), (276, 266, 277), (266, 253, 277), (274, 275, 262), (274, 267, 275), (267, 257, 275), (268, 273, 257), (268, 271, 273), (271, 256, 273), (271, 272, 256), (271, 269, 272), (269, 255, 272), (269, 270, 255), (269, 264, 270), (264, 254, 270), (267, 268, 257), (267, 265, 268), (265, 252, 268), (264, 266, 254), (264, 265, 266), (265, 253, 266), (294, 307, 306), (295, 307, 309), (294, 306, 311), (294, 311, 313), (294, 313, 310), (295, 309, 316), (296, 308, 318), (297, 312, 320), (298, 314, 322), (299, 315, 324), (295, 316, 319), (296, 318, 321), (297, 320, 323), (298, 322, 325), (299, 324, 317), (300, 326, 331), (301, 327, 333), (302, 328, 334), (303, 329, 335), (304, 330, 332), (332, 335, 305), (332, 330, 335), (330, 303, 335), (335, 334, 305), (335, 329, 334), (329, 302, 334), (334, 333, 305), (334, 328, 333), (328, 301, 333), (333, 331, 305), (333, 327, 331), (327, 300, 331), (331, 332, 305), (331, 326, 332), (326, 304, 332), (317, 330, 304), (317, 324, 330), (324, 303, 330), (325, 329, 303), (325, 322, 329), (322, 302, 329), (323, 328, 302), (323, 320, 328), (320, 301, 328), (321, 327, 301), (321, 318, 327), (318, 300, 327), (319, 326, 300), (319, 316, 326), (316, 304, 326), (324, 325, 303), (324, 315, 325), (315, 298, 325), (322, 323, 302), (322, 314, 323), (314, 297, 323), (320, 321, 301), (320, 312, 321), (312, 296, 321), (318, 319, 300), (318, 308, 319), (308, 295, 319), (316, 317, 304), (316, 309, 317), (309, 299, 317), (310, 315, 299), (310, 313, 315), (313, 298, 315), (313, 314, 298), (313, 311, 314), (311, 297, 314), (311, 312, 297), (311, 306, 312), (306, 296, 312), (309, 310, 299), (309, 307, 310), (307, 294, 310), (306, 308, 296), (306, 307, 308), (307, 295, 308), (336, 349, 348), (337, 349, 351), (336, 348, 353), (336, 353, 355), (336, 355, 352), (337, 351, 358), (338, 350, 360), (339, 354, 362), (340, 356, 364), (341, 357, 366), (337, 358, 361), (338, 360, 363), (339, 362, 365), (340, 364, 367), (341, 366, 359), (342, 368, 373), (343, 369, 375), (344, 370, 376), (345, 371, 377), (346, 372, 374), (374, 377, 347), (374, 372, 377), (372, 345, 377), (377, 376, 347), (377, 371, 376), (371, 344, 376), (376, 375, 347), (376, 370, 375), (370, 343, 375), (375, 373, 347), (375, 369, 373), (369, 342, 373), (373, 374, 347), (373, 368, 374), (368, 346, 374), (359, 372, 346), (359, 366, 372), (366, 345, 372), (367, 371, 345), (367, 364, 371), (364, 344, 371), (365, 370, 344), (365, 362, 370), (362, 343, 370), (363, 369, 343), (363, 360, 369), (360, 342, 369), (361, 368, 342), (361, 358, 368), (358, 346, 368), (366, 367, 345), (366, 357, 367), (357, 340, 367), (364, 365, 344), (364, 356, 365), (356, 339, 365), (362, 363, 343), (362, 354, 363), (354, 338, 363), (360, 361, 342), (360, 350, 361), (350, 337, 361), (358, 359, 346), (358, 351, 359), (351, 341, 359), (352, 357, 341), (352, 355, 357), (355, 340, 357), (355, 356, 340), (355, 353, 356), (353, 339, 356), (353, 354, 339), (353, 348, 354), (348, 338, 354), (351, 352, 341), (351, 349, 352), (349, 336, 352), (348, 350, 338), (348, 349, 350), (349, 337, 350), (378, 391, 390), (379, 391, 393), (378, 390, 395), (378, 395, 397), (378, 397, 394), (379, 393, 400), (380, 392, 402), (381, 396, 404), (382, 398, 406), (383, 399, 408), (379, 400, 403), (380, 402, 405), (381, 404, 407), (382, 406, 409), (383, 408, 401), (384, 410, 415), (385, 411, 417), (386, 412, 418), (387, 413, 419), (388, 414, 416), (416, 419, 389), (416, 414, 419), (414, 387, 419), (419, 418, 389), (419, 413, 418), (413, 386, 418), (418, 417, 389), (418, 412, 417), (412, 385, 417), (417, 415, 389), (417, 411, 415), (411, 384, 415), (415, 416, 389), (415, 410, 416), (410, 388, 416), (401, 414, 388), (401, 408, 414), (408, 387, 414), (409, 413, 387), (409, 406, 413), (406, 386, 413), (407, 412, 386), (407, 404, 412), (404, 385, 412), (405, 411, 385), (405, 402, 411), (402, 384, 411), (403, 410, 384), (403, 400, 410), (400, 388, 410), (408, 409, 387), (408, 399, 409), (399, 382, 409), (406, 407, 386), (406, 398, 407), (398, 381, 407), (404, 405, 385), (404, 396, 405), (396, 380, 405), (402, 403, 384), (402, 392, 403), (392, 379, 403), (400, 401, 388), (400, 393, 401), (393, 383, 401), (394, 399, 383), (394, 397, 399), (397, 382, 399), (397, 398, 382), (397, 395, 398), (395, 381, 398), (395, 396, 381), (395, 390, 396), (390, 380, 396), (393, 394, 383), (393, 391, 394), (391, 378, 394), (390, 392, 380), (390, 391, 392), (391, 379, 392), (420, 433, 432), (421, 433, 435), (420, 432, 437), (420, 437, 439), (420, 439, 436), (421, 435, 442), (422, 434, 444), (423, 438, 446), (424, 440, 448), (425, 441, 450), (421, 442, 445), (422, 444, 447), (423, 446, 449), (424, 448, 451), (425, 450, 443), (426, 452, 457), (427, 453, 459), (428, 454, 460), (429, 455, 461), (430, 456, 458), (458, 461, 431), (458, 456, 461), (456, 429, 461), (461, 460, 431), (461, 455, 460), (455, 428, 460), (460, 459, 431), (460, 454, 459), (454, 427, 459), (459, 457, 431), (459, 453, 457), (453, 426, 457), (457, 458, 431), (457, 452, 458), (452, 430, 458), (443, 456, 430), (443, 450, 456), (450, 429, 456), (451, 455, 429), (451, 448, 455), (448, 428, 455), (449, 454, 428), (449, 446, 454), (446, 427, 454), (447, 453, 427), (447, 444, 453), (444, 426, 453), (445, 452, 426), (445, 442, 452), (442, 430, 452), (450, 451, 429), (450, 441, 451), (441, 424, 451), (448, 449, 428), (448, 440, 449), (440, 423, 449), (446, 447, 427), (446, 438, 447), (438, 422, 447), (444, 445, 426), (444, 434, 445), (434, 421, 445), (442, 443, 430), (442, 435, 443), (435, 425, 443), (436, 441, 425), (436, 439, 441), (439, 424, 441), (439, 440, 424), (439, 437, 440), (437, 423, 440), (437, 438, 423), (437, 432, 438), (432, 422, 438), (435, 436, 425), (435, 433, 436), (433, 420, 436), (432, 434, 422), (432, 433, 434), (433, 421, 434), (462, 475, 474), (463, 475, 477), (462, 474, 479), (462, 479, 481), (462, 481, 478), (463, 477, 484), (464, 476, 486), (465, 480, 488), (466, 482, 490), (467, 483, 492), (463, 484, 487), (464, 486, 489), (465, 488, 491), (466, 490, 493), (467, 492, 485), (468, 494, 499), (469, 495, 501), (470, 496, 502), (471, 497, 503), (472, 498, 500), (500, 503, 473), (500, 498, 503), (498, 471, 503), (503, 502, 473), (503, 497, 502), (497, 470, 502), (502, 501, 473), (502, 496, 501), (496, 469, 501), (501, 499, 473), (501, 495, 499), (495, 468, 499), (499, 500, 473), (499, 494, 500), (494, 472, 500), (485, 498, 472), (485, 492, 498), (492, 471, 498), (493, 497, 471), (493, 490, 497), (490, 470, 497), (491, 496, 470), (491, 488, 496), (488, 469, 496), (489, 495, 469), (489, 486, 495), (486, 468, 495), (487, 494, 468), (487, 484, 494), (484, 472, 494), (492, 493, 471), (492, 483, 493), (483, 466, 493), (490, 491, 470), (490, 482, 491), (482, 465, 491), (488, 489, 469), (488, 480, 489), (480, 464, 489), (486, 487, 468), (486, 476, 487), (476, 463, 487), (484, 485, 472), (484, 477, 485), (477, 467, 485), (478, 483, 467), (478, 481, 483), (481, 466, 483), (481, 482, 466), (481, 479, 482), (479, 465, 482), (479, 480, 465), (479, 474, 480), (474, 464, 480), (477, 478, 467), (477, 475, 478), (475, 462, 478), (474, 476, 464), (474, 475, 476), (475, 463, 476), (504, 517, 516), (505, 517, 519), (504, 516, 521), (504, 521, 523), (504, 523, 520), (505, 519, 526), (506, 518, 528), (507, 522, 530), (508, 524, 532), (509, 525, 534), (505, 526, 529), (506, 528, 531), (507, 530, 533), (508, 532, 535), (509, 534, 527), (510, 536, 541), (511, 537, 543), (512, 538, 544), (513, 539, 545), (514, 540, 542), (542, 545, 515), (542, 540, 545), (540, 513, 545), (545, 544, 515), (545, 539, 544), (539, 512, 544), (544, 543, 515), (544, 538, 543), (538, 511, 543), (543, 541, 515), (543, 537, 541), (537, 510, 541), (541, 542, 515), (541, 536, 542), (536, 514, 542), (527, 540, 514), (527, 534, 540), (534, 513, 540), (535, 539, 513), (535, 532, 539), (532, 512, 539), (533, 538, 512), (533, 530, 538), (530, 511, 538), (531, 537, 511), (531, 528, 537), (528, 510, 537), (529, 536, 510), (529, 526, 536), (526, 514, 536), (534, 535, 513), (534, 525, 535), (525, 508, 535), (532, 533, 512), (532, 524, 533), (524, 507, 533), (530, 531, 511), (530, 522, 531), (522, 506, 531), (528, 529, 510), (528, 518, 529), (518, 505, 529), (526, 527, 514), (526, 519, 527), (519, 509, 527), (520, 525, 509), (520, 523, 525), (523, 508, 525), (523, 524, 508), (523, 521, 524), (521, 507, 524), (521, 522, 507), (521, 516, 522), (516, 506, 522), (519, 520, 509), (519, 517, 520), (517, 504, 520), (516, 518, 506), (516, 517, 518), (517, 505, 518), (546, 559, 558), (547, 559, 561), (546, 558, 563), (546, 563, 565), (546, 565, 562), (547, 561, 568), (548, 560, 570), (549, 564, 572), (550, 566, 574), (551, 567, 576), (547, 568, 571), (548, 570, 573), (549, 572, 575), (550, 574, 577), (551, 576, 569), (552, 578, 583), (553, 579, 585), (554, 580, 586), (555, 581, 587), (556, 582, 584), (584, 587, 557), (584, 582, 587), (582, 555, 587), (587, 586, 557), (587, 581, 586), (581, 554, 586), (586, 585, 557), (586, 580, 585), (580, 553, 585), (585, 583, 557), (585, 579, 583), (579, 552, 583), (583, 584, 557), (583, 578, 584), (578, 556, 584), (569, 582, 556), (569, 576, 582), (576, 555, 582), (577, 581, 555), (577, 574, 581), (574, 554, 581), (575, 580, 554), (575, 572, 580), (572, 553, 580), (573, 579, 553), (573, 570, 579), (570, 552, 579), (571, 578, 552), (571, 568, 578), (568, 556, 578), (576, 577, 555), (576, 567, 577), (567, 550, 577), (574, 575, 554), (574, 566, 575), (566, 549, 575), (572, 573, 553), (572, 564, 573), (564, 548, 573), (570, 571, 552), (570, 560, 571), (560, 547, 571), (568, 569, 556), (568, 561, 569), (561, 551, 569), (562, 567, 551), (562, 565, 567), (565, 550, 567), (565, 566, 550), (565, 563, 566), (563, 549, 566), (563, 564, 549), (563, 558, 564), (558, 548, 564), (561, 562, 551), (561, 559, 562), (559, 546, 562), (558, 560, 548), (558, 559, 560), (559, 547, 560), (588, 601, 600), (589, 601, 603), (588, 600, 605), (588, 605, 607), (588, 607, 604), (589, 603, 610), (590, 602, 612), (591, 606, 614), (592, 608, 616), (593, 609, 618), (589, 610, 613), (590, 612, 615), (591, 614, 617), (592, 616, 619), (593, 618, 611), (594, 620, 625), (595, 621, 627), (596, 622, 628), (597, 623, 629), (598, 624, 626), (626, 629, 599), (626, 624, 629), (624, 597, 629), (629, 628, 599), (629, 623, 628), (623, 596, 628), (628, 627, 599), (628, 622, 627), (622, 595, 627), (627, 625, 599), (627, 621, 625), (621, 594, 625), (625, 626, 599), (625, 620, 626), (620, 598, 626), (611, 624, 598), (611, 618, 624), (618, 597, 624), (619, 623, 597), (619, 616, 623), (616, 596, 623), (617, 622, 596), (617, 614, 622), (614, 595, 622), (615, 621, 595), (615, 612, 621), (612, 594, 621), (613, 620, 594), (613, 610, 620), (610, 598, 620), (618, 619, 597), (618, 609, 619), (609, 592, 619), (616, 617, 596), (616, 608, 617), (608, 591, 617), (614, 615, 595), (614, 606, 615), (606, 590, 615), (612, 613, 594), (612, 602, 613), (602, 589, 613), (610, 611, 598), (610, 603, 611), (603, 593, 611), (604, 609, 593), (604, 607, 609), (607, 592, 609), (607, 608, 592), (607, 605, 608), (605, 591, 608), (605, 606, 591), (605, 600, 606), (600, 590, 606), (603, 604, 593), (603, 601, 604), (601, 588, 604), (600, 602, 590), (600, 601, 602), (601, 589, 602), (630, 643, 642), (631, 643, 645), (630, 642, 647), (630, 647, 649), (630, 649, 646), (631, 645, 652), (632, 644, 654), (633, 648, 656), (634, 650, 658), (635, 651, 660), (631, 652, 655), (632, 654, 657), (633, 656, 659), (634, 658, 661), (635, 660, 653), (636, 662, 667), (637, 663, 669), (638, 664, 670), (639, 665, 671), (640, 666, 668), (668, 671, 641), (668, 666, 671), (666, 639, 671), (671, 670, 641), (671, 665, 670), (665, 638, 670), (670, 669, 641), (670, 664, 669), (664, 637, 669), (669, 667, 641), (669, 663, 667), (663, 636, 667), (667, 668, 641), (667, 662, 668), (662, 640, 668), (653, 666, 640), (653, 660, 666), (660, 639, 666), (661, 665, 639), (661, 658, 665), (658, 638, 665), (659, 664, 638), (659, 656, 664), (656, 637, 664), (657, 663, 637), (657, 654, 663), (654, 636, 663), (655, 662, 636), (655, 652, 662), (652, 640, 662), (660, 661, 639), (660, 651, 661), (651, 634, 661), (658, 659, 638), (658, 650, 659), (650, 633, 659), (656, 657, 637), (656, 648, 657), (648, 632, 657), (654, 655, 636), (654, 644, 655), (644, 631, 655), (652, 653, 640), (652, 645, 653), (645, 635, 653), (646, 651, 635), (646, 649, 651), (649, 634, 651), (649, 650, 634), (649, 647, 650), (647, 633, 650), (647, 648, 633), (647, 642, 648), (642, 632, 648), (645, 646, 635), (645, 643, 646), (643, 630, 646), (642, 644, 632), (642, 643, 644), (643, 631, 644), (672, 685, 684), (673, 685, 687), (672, 684, 689), (672, 689, 691), (672, 691, 688), (673, 687, 694), (674, 686, 696), (675, 690, 698), (676, 692, 700), (677, 693, 702), (673, 694, 697), (674, 696, 699), (675, 698, 701), (676, 700, 703), (677, 702, 695), (678, 704, 709), (679, 705, 711), (680, 706, 712), (681, 707, 713), (682, 708, 710), (710, 713, 683), (710, 708, 713), (708, 681, 713), (713, 712, 683), (713, 707, 712), (707, 680, 712), (712, 711, 683), (712, 706, 711), (706, 679, 711), (711, 709, 683), (711, 705, 709), (705, 678, 709), (709, 710, 683), (709, 704, 710), (704, 682, 710), (695, 708, 682), (695, 702, 708), (702, 681, 708), (703, 707, 681), (703, 700, 707), (700, 680, 707), (701, 706, 680), (701, 698, 706), (698, 679, 706), (699, 705, 679), (699, 696, 705), (696, 678, 705), (697, 704, 678), (697, 694, 704), (694, 682, 704), (702, 703, 681), (702, 693, 703), (693, 676, 703), (700, 701, 680), (700, 692, 701), (692, 675, 701), (698, 699, 679), (698, 690, 699), (690, 674, 699), (696, 697, 678), (696, 686, 697), (686, 673, 697), (694, 695, 682), (694, 687, 695), (687, 677, 695), (688, 693, 677), (688, 691, 693), (691, 676, 693), (691, 692, 676), (691, 689, 692), (689, 675, 692), (689, 690, 675), (689, 684, 690), (684, 674, 690), (687, 688, 677), (687, 685, 688), (685, 672, 688), (684, 686, 674), (684, 685, 686), (685, 673, 686), (714, 727, 726), (715, 727, 729), (714, 726, 731), (714, 731, 733), (714, 733, 730), (715, 729, 736), (716, 728, 738), (717, 732, 740), (718, 734, 742), (719, 735, 744), (715, 736, 739), (716, 738, 741), (717, 740, 743), (718, 742, 745), (719, 744, 737), (720, 746, 751), (721, 747, 753), (722, 748, 754), (723, 749, 755), (724, 750, 752), (752, 755, 725), (752, 750, 755), (750, 723, 755), (755, 754, 725), (755, 749, 754), (749, 722, 754), (754, 753, 725), (754, 748, 753), (748, 721, 753), (753, 751, 725), (753, 747, 751), (747, 720, 751), (751, 752, 725), (751, 746, 752), (746, 724, 752), (737, 750, 724), (737, 744, 750), (744, 723, 750), (745, 749, 723), (745, 742, 749), (742, 722, 749), (743, 748, 722), (743, 740, 748), (740, 721, 748), (741, 747, 721), (741, 738, 747), (738, 720, 747), (739, 746, 720), (739, 736, 746), (736, 724, 746), (744, 745, 723), (744, 735, 745), (735, 718, 745), (742, 743, 722), (742, 734, 743), (734, 717, 743), (740, 741, 721), (740, 732, 741), (732, 716, 741), (738, 739, 720), (738, 728, 739), (728, 715, 739), (736, 737, 724), (736, 729, 737), (729, 719, 737), (730, 735, 719), (730, 733, 735), (733, 718, 735), (733, 734, 718), (733, 731, 734), (731, 717, 734), (731, 732, 717), (731, 726, 732), (726, 716, 732), (729, 730, 719), (729, 727, 730), (727, 714, 730), (726, 728, 716), (726, 727, 728), (727, 715, 728)])
me_icosphere.materials.append(mat_metal)
me_icosphere.use_remesh_preserve_volume = False
me_icosphere.use_remesh_preserve_attributes = False
me_icosphere.use_mirror_vertex_groups = False
me_icosphere.update()
me_cylinder = bpy.data.meshes.new('Cylinder')
me_cylinder.from_pydata([(0.0, 1.0, -1.0), (0.0, 1.0, 1.0), (0.1951, 0.9808, -1.0), (0.1951, 0.9808, 1.0), (0.3827, 0.9239, -1.0), (0.3827, 0.9239, 1.0), (0.5556, 0.8315, -1.0), (0.5556, 0.8315, 1.0), (0.7071, 0.7071, -1.0), (0.7071, 0.7071, 1.0), (0.8315, 0.5556, -1.0), (0.8315, 0.5556, 1.0), (0.9239, 0.3827, -1.0), (0.9239, 0.3827, 1.0), (0.9808, 0.1951, -1.0), (0.9808, 0.1951, 1.0), (1.0, 7.55e-08, -1.0), (1.0, 7.55e-08, 1.0), (0.9808, -0.1951, -1.0), (0.9808, -0.1951, 1.0), (0.9239, -0.3827, -1.0), (0.9239, -0.3827, 1.0), (0.8315, -0.5556, -1.0), (0.8315, -0.5556, 1.0), (0.7071, -0.7071, -1.0), (0.7071, -0.7071, 1.0), (0.5556, -0.8315, -1.0), (0.5556, -0.8315, 1.0), (0.3827, -0.9239, -1.0), (0.3827, -0.9239, 1.0), (0.1951, -0.9808, -1.0), (0.1951, -0.9808, 1.0), (-3.258e-07, -1.0, -1.0), (-3.258e-07, -1.0, 1.0), (-0.1951, -0.9808, -1.0), (-0.1951, -0.9808, 1.0), (-0.3827, -0.9239, -1.0), (-0.3827, -0.9239, 1.0), (-0.5556, -0.8315, -1.0), (-0.5556, -0.8315, 1.0), (-0.7071, -0.7071, -1.0), (-0.7071, -0.7071, 1.0), (-0.8315, -0.5556, -1.0), (-0.8315, -0.5556, 1.0), (-0.9239, -0.3827, -1.0), (-0.9239, -0.3827, 1.0), (-0.9808, -0.1951, -1.0), (-0.9808, -0.1951, 1.0), (-1.0, 9.656e-07, -1.0), (-1.0, 9.656e-07, 1.0), (-0.9808, 0.1951, -1.0), (-0.9808, 0.1951, 1.0), (-0.9239, 0.3827, -1.0), (-0.9239, 0.3827, 1.0), (-0.8315, 0.5556, -1.0), (-0.8315, 0.5556, 1.0), (-0.7071, 0.7071, -1.0), (-0.7071, 0.7071, 1.0), (-0.5556, 0.8315, -1.0), (-0.5556, 0.8315, 1.0), (-0.3827, 0.9239, -1.0), (-0.3827, 0.9239, 1.0), (-0.1951, 0.9808, -1.0), (-0.1951, 0.9808, 1.0), (0.2054, 1.033, 1.0), (-5.093e-09, 1.053, 1.0), (0.4029, 0.9728, 1.0), (0.585, 0.8755, 1.0), (0.7445, 0.7445, 1.0), (0.8755, 0.585, 1.0), (0.9728, 0.4029, 1.0), (1.033, 0.2054, 1.0), (1.053, 6.465e-08, 1.0), (1.033, -0.2054, 1.0), (0.9728, -0.4029, 1.0), (0.8755, -0.585, 1.0), (0.7445, -0.7445, 1.0), (0.585, -0.8755, 1.0), (0.4029, -0.9728, 1.0), (0.2054, -1.033, 1.0), (-3.482e-07, -1.053, 1.0), (-0.2054, -1.033, 1.0), (-0.4029, -0.9728, 1.0), (-0.585, -0.8755, 1.0), (-0.7445, -0.7445, 1.0), (-0.8755, -0.585, 1.0), (-0.9728, -0.4029, 1.0), (-1.033, -0.2054, 1.0), (-1.053, 1.002e-06, 1.0), (-1.033, 0.2054, 1.0), (-0.9728, 0.4029, 1.0), (-0.8755, 0.585, 1.0), (-0.7445, 0.7445, 1.0), (-0.585, 0.8755, 1.0), (-0.4029, 0.9728, 1.0), (-0.2054, 1.033, 1.0), (0.2054, 1.033, 1.312), (-5.093e-09, 1.053, 1.312), (0.4029, 0.9728, 1.312), (0.585, 0.8755, 1.312), (0.7445, 0.7445, 1.312), (0.8755, 0.585, 1.312), (0.9728, 0.4029, 1.312), (1.033, 0.2054, 1.312), (1.053, 6.341e-08, 1.312), (1.033, -0.2054, 1.312), (0.9728, -0.4029, 1.312), (0.8755, -0.585, 1.312), (0.7445, -0.7445, 1.312), (0.585, -0.8755, 1.312), (0.4029, -0.9728, 1.312), (0.2054, -1.033, 1.312), (-3.482e-07, -1.053, 1.312), (-0.2054, -1.033, 1.312), (-0.4029, -0.9728, 1.312), (-0.585, -0.8755, 1.312), (-0.7445, -0.7445, 1.312), (-0.8755, -0.585, 1.312), (-0.9728, -0.4029, 1.312), (-1.033, -0.2054, 1.312), (-1.053, 1.001e-06, 1.312), (-1.033, 0.2054, 1.312), (-0.9728, 0.4029, 1.312), (-0.8755, 0.585, 1.312), (-0.7445, 0.7445, 1.312), (-0.585, 0.8755, 1.312), (-0.4029, 0.9728, 1.312), (-0.2054, 1.033, 1.312), (-4.04e-09, 1.03, -1.0), (0.2009, 1.01, -1.0), (0.394, 0.9512, -1.0), (0.572, 0.8561, -1.0), (0.7281, 0.7281, -1.0), (0.8561, 0.572, -1.0), (0.9512, 0.394, -1.0), (1.01, 0.2009, -1.0), (1.03, 6.919e-08, -1.0), (1.01, -0.2009, -1.0), (0.9512, -0.394, -1.0), (0.8561, -0.572, -1.0), (0.7281, -0.7281, -1.0), (0.572, -0.8561, -1.0), (0.394, -0.9512, -1.0), (0.2009, -1.01, -1.0), (-3.395e-07, -1.03, -1.0), (-0.2009, -1.01, -1.0), (-0.394, -0.9512, -1.0), (-0.572, -0.8561, -1.0), (-0.7281, -0.7281, -1.0), (-0.8561, -0.572, -1.0), (-0.9512, -0.394, -1.0), (-1.01, -0.2009, -1.0), (-1.03, 9.857e-07, -1.0), (-1.01, 0.2009, -1.0), (-0.9512, 0.394, -1.0), (-0.8561, 0.572, -1.0), (-0.7281, 0.7281, -1.0), (-0.572, 0.8561, -1.0), (-0.394, 0.9512, -1.0), (-0.2009, 1.01, -1.0), (-4.04e-09, 1.03, -1.085), (0.2009, 1.01, -1.085), (0.394, 0.9512, -1.085), (0.572, 0.8561, -1.085), (0.7281, 0.7281, -1.085), (0.8561, 0.572, -1.085), (0.9512, 0.394, -1.085), (1.01, 0.2009, -1.085), (1.03, 7.292e-08, -1.085), (1.01, -0.2009, -1.085), (0.9512, -0.394, -1.085), (0.8561, -0.572, -1.085), (0.7281, -0.7281, -1.085), (0.572, -0.8561, -1.085), (0.394, -0.9512, -1.085), (0.2009, -1.01, -1.085), (-3.395e-07, -1.03, -1.085), (-0.2009, -1.01, -1.085), (-0.394, -0.9512, -1.085), (-0.572, -0.8561, -1.085), (-0.7281, -0.7281, -1.085), (-0.8561, -0.572, -1.085), (-0.9512, -0.394, -1.085), (-1.01, -0.2009, -1.085), (-1.03, 9.894e-07, -1.085), (-1.01, 0.2009, -1.085), (-0.9512, 0.394, -1.085), (-0.8561, 0.572, -1.085), (-0.7281, 0.7281, -1.085), (-0.572, 0.8561, -1.085), (-0.394, 0.9512, -1.085), (-0.2009, 1.01, -1.085), (0.1945, 0.9781, 1.312), (-2.139e-09, 0.9972, 1.312), (0.3816, 0.9213, 1.312), (0.554, 0.8292, 1.312), (0.7051, 0.7051, 1.312), (0.8292, 0.554, 1.312), (0.9213, 0.3816, 1.312), (0.9781, 0.1945, 1.312), (0.9972, 7.562e-08, 1.312), (0.9781, -0.1945, 1.312), (0.9213, -0.3816, 1.312), (0.8292, -0.554, 1.312), (0.7051, -0.7051, 1.312), (0.554, -0.8292, 1.312), (0.3816, -0.9213, 1.312), (0.1945, -0.9781, 1.312), (-3.271e-07, -0.9972, 1.312), (-0.1945, -0.9781, 1.312), (-0.3816, -0.9213, 1.312), (-0.554, -0.8292, 1.312), (-0.7051, -0.7051, 1.312), (-0.8292, -0.554, 1.312), (-0.9213, -0.3816, 1.312), (-0.9781, -0.1945, 1.312), (-0.9972, 9.632e-07, 1.312), (-0.9781, 0.1945, 1.312), (-0.9213, 0.3816, 1.312), (-0.8292, 0.554, 1.312), (-0.7051, 0.7051, 1.312), (-0.554, 0.8292, 1.312), (-0.3816, 0.9213, 1.312), (-0.1945, 0.9781, 1.312)], [], [(0, 1, 3, 2), (2, 3, 5, 4), (4, 5, 7, 6), (6, 7, 9, 8), (8, 9, 11, 10), (10, 11, 13, 12), (12, 13, 15, 14), (14, 15, 17, 16), (16, 17, 19, 18), (18, 19, 21, 20), (20, 21, 23, 22), (22, 23, 25, 24), (24, 25, 27, 26), (26, 27, 29, 28), (28, 29, 31, 30), (30, 31, 33, 32), (32, 33, 35, 34), (34, 35, 37, 36), (36, 37, 39, 38), (38, 39, 41, 40), (40, 41, 43, 42), (42, 43, 45, 44), (44, 45, 47, 46), (46, 47, 49, 48), (48, 49, 51, 50), (50, 51, 53, 52), (52, 53, 55, 54), (54, 55, 57, 56), (56, 57, 59, 58), (58, 59, 61, 60), (15, 13, 70, 71), (60, 61, 63, 62), (62, 63, 1, 0), (4, 6, 131, 130), (69, 68, 100, 101), (33, 31, 79, 80), (51, 49, 88, 89), (7, 5, 66, 67), (25, 23, 75, 76), (43, 41, 84, 85), (61, 59, 93, 94), (17, 15, 71, 72), (35, 33, 80, 81), (53, 51, 89, 90), (9, 7, 67, 68), (27, 25, 76, 77), (45, 43, 85, 86), (63, 61, 94, 95), (19, 17, 72, 73), (37, 35, 81, 82), (55, 53, 90, 91), (11, 9, 68, 69), (29, 27, 77, 78), (47, 45, 86, 87), (3, 1, 65, 64), (1, 63, 95, 65), (21, 19, 73, 74), (39, 37, 82, 83), (57, 55, 91, 92), (13, 11, 69, 70), (31, 29, 78, 79), (49, 47, 87, 88), (5, 3, 64, 66), (23, 21, 74, 75), (41, 39, 83, 84), (59, 57, 92, 93), (123, 122, 218, 219), (65, 95, 127, 97), (83, 82, 114, 115), (70, 69, 101, 102), (84, 83, 115, 116), (71, 70, 102, 103), (85, 84, 116, 117), (72, 71, 103, 104), (86, 85, 117, 118), (73, 72, 104, 105), (87, 86, 118, 119), (74, 73, 105, 106), (88, 87, 119, 120), (75, 74, 106, 107), (89, 88, 120, 121), (76, 75, 107, 108), (90, 89, 121, 122), (77, 76, 108, 109), (91, 90, 122, 123), (78, 77, 109, 110), (64, 65, 97, 96), (92, 91, 123, 124), (79, 78, 110, 111), (66, 64, 96, 98), (93, 92, 124, 125), (80, 79, 111, 112), (67, 66, 98, 99), (94, 93, 125, 126), (81, 80, 112, 113), (68, 67, 99, 100), (95, 94, 126, 127), (82, 81, 113, 114), (138, 139, 171, 170), (22, 24, 140, 139), (40, 42, 149, 148), (58, 60, 158, 157), (14, 16, 136, 135), (32, 34, 145, 144), (50, 52, 154, 153), (6, 8, 132, 131), (24, 26, 141, 140), (42, 44, 150, 149), (60, 62, 159, 158), (16, 18, 137, 136), (34, 36, 146, 145), (52, 54, 155, 154), (8, 10, 133, 132), (26, 28, 142, 141), (0, 2, 129, 128), (44, 46, 151, 150), (62, 0, 128, 159), (18, 20, 138, 137), (36, 38, 147, 146), (54, 56, 156, 155), (10, 12, 134, 133), (28, 30, 143, 142), (46, 48, 152, 151), (2, 4, 130, 129), (20, 22, 139, 138), (38, 40, 148, 147), (56, 58, 157, 156), (12, 14, 135, 134), (30, 32, 144, 143), (48, 50, 153, 152), (160, 161, 162, 163, 164, 165, 166, 167, 168, 169, 170, 171, 172, 173, 174, 175, 176, 177, 178, 179, 180, 181, 182, 183, 184, 185, 186, 187, 188, 189, 190, 191), (152, 153, 185, 184), (139, 140, 172, 171), (153, 154, 186, 185), (140, 141, 173, 172), (154, 155, 187, 186), (141, 142, 174, 173), (128, 129, 161, 160), (155, 156, 188, 187), (142, 143, 175, 174), (129, 130, 162, 161), (156, 157, 189, 188), (143, 144, 176, 175), (130, 131, 163, 162), (157, 158, 190, 189), (144, 145, 177, 176), (131, 132, 164, 163), (158, 159, 191, 190), (145, 146, 178, 177), (132, 133, 165, 164), (159, 128, 160, 191), (146, 147, 179, 178), (133, 134, 166, 165), (147, 148, 180, 179), (134, 135, 167, 166), (148, 149, 181, 180), (135, 136, 168, 167), (149, 150, 182, 181), (136, 137, 169, 168), (150, 151, 183, 182), (137, 138, 170, 169), (151, 152, 184, 183), (192, 193, 223, 222, 221, 220, 219, 218, 217, 216, 215, 214, 213, 212, 211, 210, 209, 208, 207, 206, 205, 204, 203, 202, 201, 200, 199, 198, 197, 196, 195, 194), (110, 109, 205, 206), (96, 97, 193, 192), (124, 123, 219, 220), (111, 110, 206, 207), (98, 96, 192, 194), (125, 124, 220, 221), (112, 111, 207, 208), (99, 98, 194, 195), (126, 125, 221, 222), (113, 112, 208, 209), (100, 99, 195, 196), (127, 126, 222, 223), (114, 113, 209, 210), (101, 100, 196, 197), (97, 127, 223, 193), (115, 114, 210, 211), (102, 101, 197, 198), (116, 115, 211, 212), (103, 102, 198, 199), (117, 116, 212, 213), (104, 103, 199, 200), (118, 117, 213, 214), (105, 104, 200, 201), (119, 118, 214, 215), (106, 105, 201, 202), (120, 119, 215, 216), (107, 106, 202, 203), (121, 120, 216, 217), (108, 107, 203, 204), (122, 121, 217, 218), (109, 108, 204, 205)])
me_cylinder.polygons.foreach_set('material_index', [0, 0, 0, 0, 0, 0, 0, 0, 0, 0, 0, 0, 0, 0, 0, 0, 0, 0, 0, 0, 0, 0, 0, 0, 0, 0, 0, 0, 0, 0, 1, 0, 0, 1, 1, 1, 1, 1, 1, 1, 1, 1, 1, 1, 1, 1, 1, 1, 1, 1, 1, 1, 1, 1, 1, 1, 1, 1, 1, 1, 1, 1, 1, 1, 1, 1, 1, 1, 1, 1, 1, 1, 1, 1, 1, 1, 1, 1, 1, 1, 1, 1, 1, 1, 1, 1, 1, 1, 1, 1, 1, 1, 1, 1, 1, 1, 1, 1, 1, 1, 1, 1, 1, 1, 1, 1, 1, 1, 1, 1, 1, 1, 1, 1, 1, 1, 1, 1, 1, 1, 1, 1, 1, 1, 1, 1, 1, 1, 1, 1, 1, 1, 1, 1, 1, 1, 1, 1, 1, 1, 1, 1, 1, 1, 1, 1, 1, 1, 1, 1, 1, 1, 1, 1, 1, 1, 1, 1, 1, 1, 1, 1, 2, 1, 1, 1, 1, 1, 1, 1, 1, 1, 1, 1, 1, 1, 1, 1, 1, 1, 1, 1, 1, 1, 1, 1, 1, 1, 1, 1, 1, 1, 1, 1])
me_cylinder.materials.append(mat_wood)
me_cylinder.materials.append(mat_wood_2)
me_cylinder.materials.append(mat_kulit)
me_cylinder.use_remesh_preserve_volume = False
me_cylinder.use_remesh_preserve_attributes = False
me_cylinder.use_mirror_vertex_groups = False
me_cylinder.update()

# ---- objects
ob_cylinder_004 = bpy.data.objects.new('Cylinder.004', me_cylinder_006)
ob_cylinder_002 = bpy.data.objects.new('Cylinder.002', me_cylinder_004)
ob_cylinder_003 = bpy.data.objects.new('Cylinder.003', me_cylinder_003)
ob_cylinder_001 = bpy.data.objects.new('Cylinder.001', me_cylinder_001)
ob_cube_001 = bpy.data.objects.new('Cube.001', me_cube_002)
ob_cube = bpy.data.objects.new('Cube', me_cube_001)
ob_empty = bpy.data.objects.new('Empty', None)
ob_icosphere = bpy.data.objects.new('Icosphere', me_icosphere)
ob_cylinder = bpy.data.objects.new('Cylinder', me_cylinder)
ob_lamp = bpy.data.objects.new('Lamp', light_lamp)
ob_camera = bpy.data.objects.new('Camera', cam_camera)

# ---- transforms, parenting, visibility, modifiers, constraints
ob_cylinder_004.location = (1.301, 6.355, 2.303)
ob_cylinder_004.rotation_euler = (1.719, -0.0, 0.0)
ob_cylinder_004.lineart.crease_threshold = 0.0
_m = ob_cylinder_004.modifiers.new('Array', 'ARRAY')
_m.count = 3
_m.constant_offset_displace = (0.0, 0.0, 0.0)
ob_cylinder_002.location = (2.286, 8.022, -0.05664)
ob_cylinder_002.rotation_euler = (-0.0, 1.571, 0.0)
ob_cylinder_002.scale = (1.0, 1.0, 0.1079)
ob_cylinder_002.lineart.crease_threshold = 0.0
_m = ob_cylinder_002.modifiers.new('Mirror', 'MIRROR')
_m.use_axis = (False, False, True)
_m = ob_cylinder_002.modifiers.new('Bevel', 'BEVEL')
_m.limit_method = 'NONE'
_m.spread = 0.0
ob_cylinder_003.location = (2.286, 3.876, -0.05664)
ob_cylinder_003.rotation_euler = (-0.0, 1.571, 0.0)
ob_cylinder_003.scale = (1.0, 1.0, 0.1079)
ob_cylinder_003.lineart.crease_threshold = 0.0
_m = ob_cylinder_003.modifiers.new('Mirror', 'MIRROR')
_m.use_axis = (False, False, True)
_m = ob_cylinder_003.modifiers.new('Bevel', 'BEVEL')
_m.limit_method = 'NONE'
_m.spread = 0.0
ob_cylinder_001.location = (2.286, 3.876, -0.05664)
ob_cylinder_001.rotation_euler = (-0.0, 1.571, 0.0)
ob_cylinder_001.scale = (1.0, 1.0, 0.1079)
ob_cylinder_001.lineart.crease_threshold = 0.0
_m = ob_cylinder_001.modifiers.new('Mirror', 'MIRROR')
_m.use_axis = (False, False, True)
ob_cube_001.location = (2.286, 3.876, -0.05664)
ob_cube_001.lineart.crease_threshold = 0.0
ob_cube.location = (2.286, 4.095, 2.303)
ob_cube.lineart.crease_threshold = 0.0
_m = ob_cube.modifiers.new('Mirror', 'MIRROR')
ob_empty.location = (2.286, 2.924, 2.303)
ob_empty.rotation_euler = (0.0, 0.3491, 0.0)
ob_empty.empty_display_type = 'ARROWS'
ob_empty.lineart.crease_threshold = 0.0
ob_icosphere.location = (2.286, 2.944, 2.455)
ob_icosphere.rotation_euler = (-0.2626, -0.0, 0.0)
ob_icosphere.lineart.crease_threshold = 0.0
ob_cylinder.location = (2.286, 4.075, 2.151)
ob_cylinder.rotation_euler = (1.308, -0.0, 0.0)
ob_cylinder.lineart.crease_threshold = 0.0
ob_lamp.location = (6.362, 5.101, 8.207)
ob_lamp.rotation_euler = (0.6503, 0.05522, 1.866)
ob_lamp.lock_rotations_4d = False
ob_lamp.empty_display_type = 'ARROWS'
ob_lamp.color = (0.0, 0.0, 0.0, 0.0)
ob_lamp.lineart.crease_threshold = 0.0
ob_camera.location = (10.38, -2.692, 6.366)
ob_camera.rotation_euler = (1.109, 0.0, 0.8149)
ob_camera.lock_rotations_4d = False
ob_camera.empty_display_type = 'ARROWS'
ob_camera.color = (0.0, 0.0, 0.0, 0.0)
ob_camera.display_type = 'WIRE'
ob_camera.lineart.crease_threshold = 0.0

# ---- collection membership
col_collection_1.objects.link(ob_cylinder_004)
col_collection_1.objects.link(ob_cylinder_002)
col_collection_1.objects.link(ob_cylinder_003)
col_collection_1.objects.link(ob_cylinder_001)
col_collection_1.objects.link(ob_cube_001)
col_collection_1.objects.link(ob_cube)
col_collection_1.objects.link(ob_empty)
col_collection_1.objects.link(ob_icosphere)
col_collection_1.objects.link(ob_cylinder)
col_collection_1.objects.link(ob_lamp)
col_collection_1.objects.link(ob_camera)

# ---- scene / render settings (as saved in the file)
scene.camera = ob_camera
scene.frame_start = 1; scene.frame_end = 250; scene.frame_set(2)
scene.render.engine = 'CYCLES'
scene.render.dither_intensity = 0.0
scene.cycles.use_denoising = False
scene.cycles.samples = 128
scene.cycles.sampling_pattern = 'TABULATED_SOBOL'
scene.cycles.use_adaptive_sampling = False
scene.cycles.use_light_tree = False
scene.view_settings.view_transform = 'Standard'
bpy.context.view_layer.update()
